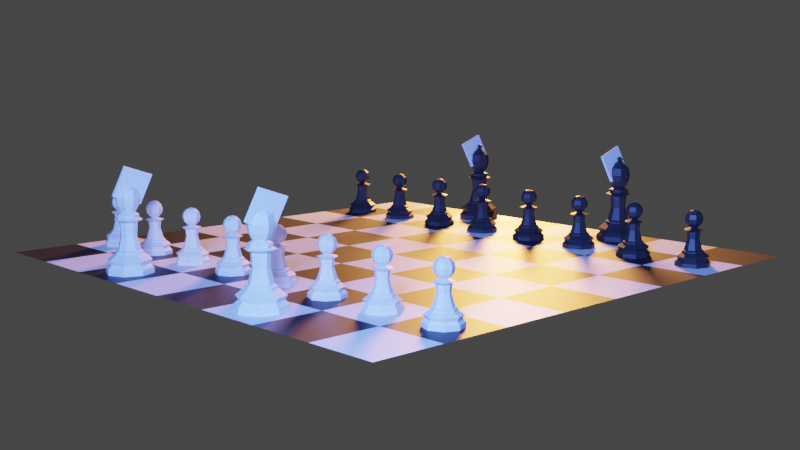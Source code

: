 # Source: Chess_Scene.blend  (saved by Blender 2.80.75; exported with 4.5.12 LTS)
import bpy
from mathutils import Matrix  # noqa: F401  (used for matrix-valued properties, if any)

bpy.ops.wm.read_factory_settings(use_empty=True)
scene = bpy.context.scene
scene.name = 'Scene'

# ---- collections
col_collection = bpy.data.collections.new('Collection'); scene.collection.children.link(col_collection)
col_black_pieces = bpy.data.collections.new('Black Pieces'); scene.collection.children.link(col_black_pieces)
col_white_pieces = bpy.data.collections.new('White Pieces'); scene.collection.children.link(col_white_pieces)

# ---- materials (node trees are filled in below, after node groups)
mat_white_square = bpy.data.materials.new('White Square')
mat_white_square.use_transparent_shadow = False
mat_black_square = bpy.data.materials.new('Black Square')
mat_black_square.use_transparent_shadow = False
mat_black_pieces = bpy.data.materials.new('Black Pieces')
mat_black_pieces.use_transparent_shadow = False
mat_white_pieces = bpy.data.materials.new('White Pieces')
mat_white_pieces.use_transparent_shadow = False

# ---- material node trees
mat_white_square.use_nodes = True; mat_white_square.node_tree.nodes.clear()
_N = mat_white_square.node_tree.nodes; _L = mat_white_square.node_tree.links
n0 = _N.new('ShaderNodeOutputMaterial'); n0.name = 'Material Output'; n0.location = (300, 300)
n1 = _N.new('ShaderNodeBsdfPrincipled'); n1.name = 'Principled BSDF'; n1.location = (10, 300)
n1.distribution = 'GGX'
n1.subsurface_method = 'BURLEY'
n1.inputs[3].default_value = 1.45
n1.inputs[27].default_value = (0.0, 0.0, 0.0, 1.0)
n1.inputs[28].default_value = 1.0
_L.new(n1.outputs[0], n0.inputs[0])
n0.is_active_output = True
mat_black_square.use_nodes = True; mat_black_square.node_tree.nodes.clear()
_N = mat_black_square.node_tree.nodes; _L = mat_black_square.node_tree.links
n0 = _N.new('ShaderNodeOutputMaterial'); n0.name = 'Material Output'; n0.location = (300, 300)
n1 = _N.new('ShaderNodeBsdfPrincipled'); n1.name = 'Principled BSDF'; n1.location = (10, 300)
n1.distribution = 'GGX'
n1.subsurface_method = 'BURLEY'
n1.inputs[0].default_value = (0.008754, 0.008008, 0.00887, 1.0)
n1.inputs[3].default_value = 1.45
n1.inputs[27].default_value = (0.0, 0.0, 0.0, 1.0)
n1.inputs[28].default_value = 1.0
_L.new(n1.outputs[0], n0.inputs[0])
n0.is_active_output = True
mat_black_pieces.use_nodes = True; mat_black_pieces.node_tree.nodes.clear()
_N = mat_black_pieces.node_tree.nodes; _L = mat_black_pieces.node_tree.links
n0 = _N.new('ShaderNodeOutputMaterial'); n0.name = 'Material Output'; n0.location = (300, 300)
n1 = _N.new('ShaderNodeBsdfPrincipled'); n1.name = 'Principled BSDF'; n1.location = (10, 300)
n1.distribution = 'GGX'
n1.subsurface_method = 'BURLEY'
n1.inputs[0].default_value = (0.01817, 0.01817, 0.01817, 1.0)
n1.inputs[3].default_value = 1.45
n1.inputs[27].default_value = (0.0, 0.0, 0.0, 1.0)
n1.inputs[28].default_value = 1.0
_L.new(n1.outputs[0], n0.inputs[0])
n0.is_active_output = True
mat_white_pieces.use_nodes = True; mat_white_pieces.node_tree.nodes.clear()
_N = mat_white_pieces.node_tree.nodes; _L = mat_white_pieces.node_tree.links
n0 = _N.new('ShaderNodeOutputMaterial'); n0.name = 'Material Output'; n0.location = (300, 300)
n1 = _N.new('ShaderNodeBsdfPrincipled'); n1.name = 'Principled BSDF'; n1.location = (10, 300)
n1.distribution = 'GGX'
n1.subsurface_method = 'BURLEY'
n1.inputs[3].default_value = 1.45
n1.inputs[27].default_value = (0.0, 0.0, 0.0, 1.0)
n1.inputs[28].default_value = 1.0
_L.new(n1.outputs[0], n0.inputs[0])
n0.is_active_output = True

# ---- world
world_world = bpy.data.worlds.new('World'); scene.world = world_world
world_world.use_nodes = True; world_world.node_tree.nodes.clear()
_N = world_world.node_tree.nodes; _L = world_world.node_tree.links
n0 = _N.new('ShaderNodeOutputWorld'); n0.name = 'World Output'; n0.location = (300, 300)
n1 = _N.new('ShaderNodeBackground'); n1.name = 'Background'; n1.location = (10, 300)
n1.inputs[0].default_value = (0.05088, 0.05088, 0.05088, 1.0)
_L.new(n1.outputs[0], n0.inputs[0])
n0.is_active_output = True
world_world.color = (0.05088, 0.05088, 0.05088)
world_world.use_sun_shadow = False
world_world.sun_shadow_jitter_overblur = 0.0

# ---- cameras
cam_camera = bpy.data.cameras.new('Camera')
cam_camera.clip_end = 100.0
cam_camera.ortho_scale = 7.314

# ---- lights
light_light = bpy.data.lights.new('Light', 'POINT')
light_light.color = (0.09885, 0.2173, 1.0)
light_light.transmission_factor = 0.0
light_light.energy = 100.0
light_light.shadow_buffer_clip_start = 0.0001
light_light.shadow_soft_size = 0.1
light_light.use_absolute_resolution = True
light_light_001 = bpy.data.lights.new('Light.001', 'POINT')
light_light_001.color = (1.0, 0.3512, 0.07109)
light_light_001.transmission_factor = 0.0
light_light_001.energy = 100.0
light_light_001.shadow_buffer_clip_start = 0.0001
light_light_001.shadow_soft_size = 0.1
light_light_001.use_absolute_resolution = True

# ---- meshes
me_chess_board = bpy.data.meshes.new('Chess Board')
me_chess_board.from_pydata([(-0.24, -0.24, 0.0), (-0.18, -0.24, 0.0), (-0.12, -0.24, 0.0), (-0.24, -0.18, 0.0), (-0.18, -0.18, 0.0), (-0.12, -0.18, 0.0), (-0.24, -0.12, 0.0), (-0.18, -0.12, 0.0), (-0.12, -0.12, 0.0), (-0.12, -0.24, 0.0), (-0.06, -0.24, 0.0), (-1.49e-08, -0.24, 0.0), (-0.12, -0.18, 0.0), (-0.06, -0.18, 0.0), (-1.49e-08, -0.18, 0.0), (-0.12, -0.12, 0.0), (-0.06, -0.12, 0.0), (-1.49e-08, -0.12, 0.0), (-1.49e-08, -0.24, 0.0), (0.06, -0.24, 0.0), (0.12, -0.24, 0.0), (-1.49e-08, -0.18, 0.0), (0.06, -0.18, 0.0), (0.12, -0.18, 0.0), (-1.49e-08, -0.12, 0.0), (0.06, -0.12, 0.0), (0.12, -0.12, 0.0), (0.12, -0.24, 0.0), (0.18, -0.24, 0.0), (0.24, -0.24, 0.0), (0.12, -0.18, 0.0), (0.18, -0.18, 0.0), (0.24, -0.18, 0.0), (0.12, -0.12, 0.0), (0.18, -0.12, 0.0), (0.24, -0.12, 0.0), (-0.24, -0.12, 0.0), (-0.18, -0.12, 0.0), (-0.12, -0.12, 0.0), (-0.24, -0.06, 0.0), (-0.18, -0.06, 0.0), (-0.12, -0.06, 0.0), (-0.24, 0.0, 0.0), (-0.18, 0.0, 0.0), (-0.12, 0.0, 0.0), (-0.12, -0.12, 0.0), (-0.06, -0.12, 0.0), (-1.49e-08, -0.12, 0.0), (-0.12, -0.06, 0.0), (-0.06, -0.06, 0.0), (-1.49e-08, -0.06, 0.0), (-0.12, 0.0, 0.0), (-0.06, 0.0, 0.0), (-1.49e-08, 0.0, 0.0), (-1.49e-08, -0.12, 0.0), (0.06, -0.12, 0.0), (0.12, -0.12, 0.0), (-1.49e-08, -0.06, 0.0), (0.06, -0.06, 0.0), (0.12, -0.06, 0.0), (-1.49e-08, 0.0, 0.0), (0.06, 0.0, 0.0), (0.12, 0.0, 0.0), (0.12, -0.12, 0.0), (0.18, -0.12, 0.0), (0.24, -0.12, 0.0), (0.12, -0.06, 0.0), (0.18, -0.06, 0.0), (0.24, -0.06, 0.0), (0.12, 0.0, 0.0), (0.18, 0.0, 0.0), (0.24, 0.0, 0.0), (-0.24, 0.0, 0.0), (-0.18, 0.0, 0.0), (-0.12, 0.0, 0.0), (-0.24, 0.06, 0.0), (-0.18, 0.06, 0.0), (-0.12, 0.06, 0.0), (-0.24, 0.12, 0.0), (-0.18, 0.12, 0.0), (-0.12, 0.12, 0.0), (-0.12, 0.0, 0.0), (-0.06, 0.0, 0.0), (-1.49e-08, 0.0, 0.0), (-0.12, 0.06, 0.0), (-0.06, 0.06, 0.0), (-1.49e-08, 0.06, 0.0), (-0.12, 0.12, 0.0), (-0.06, 0.12, 0.0), (-1.49e-08, 0.12, 0.0), (-1.49e-08, 0.0, 0.0), (0.06, 0.0, 0.0), (0.12, 0.0, 0.0), (-1.49e-08, 0.06, 0.0), (0.06, 0.06, 0.0), (0.12, 0.06, 0.0), (-1.49e-08, 0.12, 0.0), (0.06, 0.12, 0.0), (0.12, 0.12, 0.0), (0.12, 0.0, 0.0), (0.18, 0.0, 0.0), (0.24, 0.0, 0.0), (0.12, 0.06, 0.0), (0.18, 0.06, 0.0), (0.24, 0.06, 0.0), (0.12, 0.12, 0.0), (0.18, 0.12, 0.0), (0.24, 0.12, 0.0), (-0.24, 0.12, 0.0), (-0.18, 0.12, 0.0), (-0.12, 0.12, 0.0), (-0.24, 0.18, 0.0), (-0.18, 0.18, 0.0), (-0.12, 0.18, 0.0), (-0.24, 0.24, 0.0), (-0.18, 0.24, 0.0), (-0.12, 0.24, 0.0), (-0.12, 0.12, 0.0), (-0.06, 0.12, 0.0), (-1.49e-08, 0.12, 0.0), (-0.12, 0.18, 0.0), (-0.06, 0.18, 0.0), (-1.49e-08, 0.18, 0.0), (-0.12, 0.24, 0.0), (-0.06, 0.24, 0.0), (-1.49e-08, 0.24, 0.0), (-1.49e-08, 0.12, 0.0), (0.06, 0.12, 0.0), (0.12, 0.12, 0.0), (-1.49e-08, 0.18, 0.0), (0.06, 0.18, 0.0), (0.12, 0.18, 0.0), (-1.49e-08, 0.24, 0.0), (0.06, 0.24, 0.0), (0.12, 0.24, 0.0), (0.12, 0.12, 0.0), (0.18, 0.12, 0.0), (0.24, 0.12, 0.0), (0.12, 0.18, 0.0), (0.18, 0.18, 0.0), (0.24, 0.18, 0.0), (0.12, 0.24, 0.0), (0.18, 0.24, 0.0), (0.24, 0.24, 0.0)], [], [(0, 1, 4, 3), (1, 2, 5, 4), (3, 4, 7, 6), (4, 5, 8, 7), (9, 10, 13, 12), (10, 11, 14, 13), (12, 13, 16, 15), (13, 14, 17, 16), (18, 19, 22, 21), (19, 20, 23, 22), (21, 22, 25, 24), (22, 23, 26, 25), (27, 28, 31, 30), (28, 29, 32, 31), (30, 31, 34, 33), (31, 32, 35, 34), (36, 37, 40, 39), (37, 38, 41, 40), (39, 40, 43, 42), (40, 41, 44, 43), (45, 46, 49, 48), (46, 47, 50, 49), (48, 49, 52, 51), (49, 50, 53, 52), (54, 55, 58, 57), (55, 56, 59, 58), (57, 58, 61, 60), (58, 59, 62, 61), (63, 64, 67, 66), (64, 65, 68, 67), (66, 67, 70, 69), (67, 68, 71, 70), (72, 73, 76, 75), (73, 74, 77, 76), (75, 76, 79, 78), (76, 77, 80, 79), (81, 82, 85, 84), (82, 83, 86, 85), (84, 85, 88, 87), (85, 86, 89, 88), (90, 91, 94, 93), (91, 92, 95, 94), (93, 94, 97, 96), (94, 95, 98, 97), (99, 100, 103, 102), (100, 101, 104, 103), (102, 103, 106, 105), (103, 104, 107, 106), (108, 109, 112, 111), (109, 110, 113, 112), (111, 112, 115, 114), (112, 113, 116, 115), (117, 118, 121, 120), (118, 119, 122, 121), (120, 121, 124, 123), (121, 122, 125, 124), (126, 127, 130, 129), (127, 128, 131, 130), (129, 130, 133, 132), (130, 131, 134, 133), (135, 136, 139, 138), (136, 137, 140, 139), (138, 139, 142, 141), (139, 140, 143, 142)])
me_chess_board.polygons.foreach_set('material_index', [1, 0, 0, 1, 1, 0, 0, 1, 1, 0, 0, 1, 1, 0, 0, 1, 1, 0, 0, 1, 1, 0, 0, 1, 1, 0, 0, 1, 1, 0, 0, 1, 1, 0, 0, 1, 1, 0, 0, 1, 1, 0, 0, 1, 1, 0, 0, 1, 1, 0, 0, 1, 1, 0, 0, 1, 1, 0, 0, 1, 1, 0, 0, 1])
_uv = me_chess_board.uv_layers.new(name='UVMap')
_uv.uv.foreach_set('vector', [0.0, 0.0, 0.5, 0.0, 0.5, 0.5, 0.0, 0.5, 0.5, 0.0, 1.0, 0.0, 1.0, 0.5, 0.5, 0.5, 0.0, 0.5, 0.5, 0.5, 0.5, 1.0, 0.0, 1.0, 0.5, 0.5, 1.0, 0.5, 1.0, 1.0, 0.5, 1.0, 0.0, 0.0, 0.5, 0.0, 0.5, 0.5, 0.0, 0.5, 0.5, 0.0, 1.0, 0.0, 1.0, 0.5, 0.5, 0.5, 0.0, 0.5, 0.5, 0.5, 0.5, 1.0, 0.0, 1.0, 0.5, 0.5, 1.0, 0.5, 1.0, 1.0, 0.5, 1.0, 0.0, 0.0, 0.5, 0.0, 0.5, 0.5, 0.0, 0.5, 0.5, 0.0, 1.0, 0.0, 1.0, 0.5, 0.5, 0.5, 0.0, 0.5, 0.5, 0.5, 0.5, 1.0, 0.0, 1.0, 0.5, 0.5, 1.0, 0.5, 1.0, 1.0, 0.5, 1.0, 0.0, 0.0, 0.5, 0.0, 0.5, 0.5, 0.0, 0.5, 0.5, 0.0, 1.0, 0.0, 1.0, 0.5, 0.5, 0.5, 0.0, 0.5, 0.5, 0.5, 0.5, 1.0, 0.0, 1.0, 0.5, 0.5, 1.0, 0.5, 1.0, 1.0, 0.5, 1.0, 0.0, 0.0, 0.5, 0.0, 0.5, 0.5, 0.0, 0.5, 0.5, 0.0, 1.0, 0.0, 1.0, 0.5, 0.5, 0.5, 0.0, 0.5, 0.5, 0.5, 0.5, 1.0, 0.0, 1.0, 0.5, 0.5, 1.0, 0.5, 1.0, 1.0, 0.5, 1.0, 0.0, 0.0, 0.5, 0.0, 0.5, 0.5, 0.0, 0.5, 0.5, 0.0, 1.0, 0.0, 1.0, 0.5, 0.5, 0.5, 0.0, 0.5, 0.5, 0.5, 0.5, 1.0, 0.0, 1.0, 0.5, 0.5, 1.0, 0.5, 1.0, 1.0, 0.5, 1.0, 0.0, 0.0, 0.5, 0.0, 0.5, 0.5, 0.0, 0.5, 0.5, 0.0, 1.0, 0.0, 1.0, 0.5, 0.5, 0.5, 0.0, 0.5, 0.5, 0.5, 0.5, 1.0, 0.0, 1.0, 0.5, 0.5, 1.0, 0.5, 1.0, 1.0, 0.5, 1.0, 0.0, 0.0, 0.5, 0.0, 0.5, 0.5, 0.0, 0.5, 0.5, 0.0, 1.0, 0.0, 1.0, 0.5, 0.5, 0.5, 0.0, 0.5, 0.5, 0.5, 0.5, 1.0, 0.0, 1.0, 0.5, 0.5, 1.0, 0.5, 1.0, 1.0, 0.5, 1.0, 0.0, 0.0, 0.5, 0.0, 0.5, 0.5, 0.0, 0.5, 0.5, 0.0, 1.0, 0.0, 1.0, 0.5, 0.5, 0.5, 0.0, 0.5, 0.5, 0.5, 0.5, 1.0, 0.0, 1.0, 0.5, 0.5, 1.0, 0.5, 1.0, 1.0, 0.5, 1.0, 0.0, 0.0, 0.5, 0.0, 0.5, 0.5, 0.0, 0.5, 0.5, 0.0, 1.0, 0.0, 1.0, 0.5, 0.5, 0.5, 0.0, 0.5, 0.5, 0.5, 0.5, 1.0, 0.0, 1.0, 0.5, 0.5, 1.0, 0.5, 1.0, 1.0, 0.5, 1.0, 0.0, 0.0, 0.5, 0.0, 0.5, 0.5, 0.0, 0.5, 0.5, 0.0, 1.0, 0.0, 1.0, 0.5, 0.5, 0.5, 0.0, 0.5, 0.5, 0.5, 0.5, 1.0, 0.0, 1.0, 0.5, 0.5, 1.0, 0.5, 1.0, 1.0, 0.5, 1.0, 0.0, 0.0, 0.5, 0.0, 0.5, 0.5, 0.0, 0.5, 0.5, 0.0, 1.0, 0.0, 1.0, 0.5, 0.5, 0.5, 0.0, 0.5, 0.5, 0.5, 0.5, 1.0, 0.0, 1.0, 0.5, 0.5, 1.0, 0.5, 1.0, 1.0, 0.5, 1.0, 0.0, 0.0, 0.5, 0.0, 0.5, 0.5, 0.0, 0.5, 0.5, 0.0, 1.0, 0.0, 1.0, 0.5, 0.5, 0.5, 0.0, 0.5, 0.5, 0.5, 0.5, 1.0, 0.0, 1.0, 0.5, 0.5, 1.0, 0.5, 1.0, 1.0, 0.5, 1.0, 0.0, 0.0, 0.5, 0.0, 0.5, 0.5, 0.0, 0.5, 0.5, 0.0, 1.0, 0.0, 1.0, 0.5, 0.5, 0.5, 0.0, 0.5, 0.5, 0.5, 0.5, 1.0, 0.0, 1.0, 0.5, 0.5, 1.0, 0.5, 1.0, 1.0, 0.5, 1.0, 0.0, 0.0, 0.5, 0.0, 0.5, 0.5, 0.0, 0.5, 0.5, 0.0, 1.0, 0.0, 1.0, 0.5, 0.5, 0.5, 0.0, 0.5, 0.5, 0.5, 0.5, 1.0, 0.0, 1.0, 0.5, 0.5, 1.0, 0.5, 1.0, 1.0, 0.5, 1.0, 0.0, 0.0, 0.5, 0.0, 0.5, 0.5, 0.0, 0.5, 0.5, 0.0, 1.0, 0.0, 1.0, 0.5, 0.5, 0.5, 0.0, 0.5, 0.5, 0.5, 0.5, 1.0, 0.0, 1.0, 0.5, 0.5, 1.0, 0.5, 1.0, 1.0, 0.5, 1.0])
me_chess_board.materials.append(mat_white_square)
me_chess_board.materials.append(mat_black_square)
me_chess_board.use_remesh_preserve_volume = False
me_chess_board.use_remesh_preserve_attributes = False
me_chess_board.use_mirror_vertex_groups = False
me_chess_board.update()
me_cube_001 = bpy.data.meshes.new('Cube.001')
me_cube_001.from_pydata([(-0.001142, -0.01, -0.01), (-0.001142, -0.01, 0.01), (-0.001142, 0.01, -0.01), (-0.001142, 0.01, 0.01), (0.001142, -0.01, -0.01), (0.001142, -0.01, 0.01), (0.001142, 0.01, -0.01), (0.001142, 0.01, 0.01)], [], [(0, 1, 3, 2), (2, 3, 7, 6), (6, 7, 5, 4), (4, 5, 1, 0), (2, 6, 4, 0), (7, 3, 1, 5)])
_uv = me_cube_001.uv_layers.new(name='UVMap')
_uv.uv.foreach_set('vector', [0.375, 0.0, 0.625, 0.0, 0.625, 0.25, 0.375, 0.25, 0.375, 0.25, 0.625, 0.25, 0.625, 0.5, 0.375, 0.5, 0.375, 0.5, 0.625, 0.5, 0.625, 0.75, 0.375, 0.75, 0.375, 0.75, 0.625, 0.75, 0.625, 1.0, 0.375, 1.0, 0.125, 0.5, 0.375, 0.5, 0.375, 0.75, 0.125, 0.75, 0.625, 0.5, 0.875, 0.5, 0.875, 0.75, 0.625, 0.75])
me_cube_001.use_remesh_preserve_volume = False
me_cube_001.use_remesh_preserve_attributes = False
me_cube_001.use_mirror_vertex_groups = False
me_cube_001.update()
me_cylinder = bpy.data.meshes.new('Cylinder')
me_cylinder.from_pydata([(7.909e-10, 0.007294, 0.01445), (0.005158, 0.005158, 0.01445), (0.007294, 3.101e-09, 0.01445), (0.005158, -0.005158, 0.01445), (-1.586e-09, -0.007294, 0.01445), (-0.005158, -0.005158, 0.01445), (-0.007294, 9.594e-09, 0.01445), (-0.005158, 0.005158, 0.01445), (6.04e-10, 0.008849, 0.01242), (0.006257, 0.006257, 0.01242), (0.008849, 2.702e-09, 0.01242), (0.006257, -0.006257, 0.01242), (-2.279e-09, -0.008849, 0.01242), (-0.006257, -0.006257, 0.01242), (-0.008849, 1.058e-08, 0.01242), (-0.006257, 0.006257, 0.01242), (5.639e-11, 0.01415, 0.008413), (0.01001, 0.01001, 0.008413), (0.01415, 1.355e-09, 0.008413), (0.01001, -0.01001, 0.008413), (-4.557e-09, -0.01415, 0.008413), (-0.01001, -0.01001, 0.008413), (-0.01415, 1.395e-08, 0.008413), (-0.01001, 0.01001, 0.008413), (0.008888, 0.008888, 0.005816), (0.01257, 1.76e-09, 0.005816), (0.008888, -0.008888, 0.005816), (-3.81e-09, -0.01257, 0.005816), (-0.008888, -0.008888, 0.005816), (-0.01257, 1.295e-08, 0.005816), (-0.008888, 0.008888, 0.005816), (2.862e-10, 0.01257, 0.005816), (-1.277e-09, 0.01508, 0.0), (0.01066, 0.01066, 0.0), (0.01508, 3.601e-10, 0.0), (0.01066, -0.01066, 0.0), (-9.817e-09, -0.01508, 0.0), (-0.01066, -0.01066, 0.0), (-0.01508, 1.8e-08, 0.0), (-0.01066, 0.01066, 0.0), (0.01062, 0.01062, 0.003412), (0.01502, 1.127e-09, 0.003412), (0.01062, -0.01062, 0.003412), (-4.897e-09, -0.01502, 0.003412), (-0.01062, -0.01062, 0.003412), (-0.01502, 1.45e-08, 0.003412), (-0.01062, 0.01062, 0.003412), (-2.987e-12, 0.01502, 0.003412), (7.023e-10, 0.008862, 0.01338), (0.006266, 0.006266, 0.01338), (0.008862, 2.711e-09, 0.01338), (0.006266, -0.006266, 0.01338), (-2.185e-09, -0.008862, 0.01338), (-0.006266, -0.006266, 0.01338), (-0.008862, 1.06e-08, 0.01338), (-0.006266, 0.006266, 0.01338), (0.003594, 0.003594, 0.02302), (7.627e-10, 0.005082, 0.02302), (0.005082, 3.703e-09, 0.02302), (0.003594, -0.003594, 0.02302), (-8.934e-10, -0.005082, 0.02302), (-0.003594, -0.003594, 0.02302), (-0.005082, 8.227e-09, 0.02302), (-0.003594, 0.003594, 0.02302), (0.004002, 0.004002, 0.0314), (7.7e-10, 0.005659, 0.0314), (0.005659, 3.532e-09, 0.0314), (0.004002, -0.004002, 0.0314), (-1.074e-09, -0.005659, 0.0314), (-0.004002, -0.004002, 0.0314), (-0.005659, 8.57e-09, 0.0314), (-0.004002, 0.004002, 0.0314), (0.004656, 0.004656, 0.03428), (8.319e-10, 0.006585, 0.03428), (0.006585, 3.059e-09, 0.03428), (0.004656, -0.004656, 0.03428), (-1.314e-09, -0.006585, 0.03428), (-0.004656, -0.004656, 0.03428), (-0.006585, 8.921e-09, 0.03428), (-0.004656, 0.004656, 0.03428), (0.008995, 2.514e-09, 0.03312), (0.00636, -0.00636, 0.03312), (7.848e-10, 0.008995, 0.03312), (0.00636, 0.00636, 0.03312), (-0.00636, 0.00636, 0.03312), (-0.00636, -0.00636, 0.03312), (-0.008995, 1.052e-08, 0.03312), (-2.146e-09, -0.008995, 0.03312), (8.633e-11, 0.001216, 0.05656), (4.353e-11, 0.005149, 0.03888), (0.0008601, 0.0008601, 0.05656), (0.004734, 0.004734, 0.05148), (0.005466, 0.005466, 0.04658), (0.004734, 0.004734, 0.04168), (0.003641, 0.003641, 0.03888), (0.001216, 1.352e-09, 0.05656), (0.006694, 1.303e-09, 0.05148), (0.00773, 1.303e-09, 0.04658), (0.006694, 1.303e-09, 0.04168), (0.005149, 1.397e-09, 0.03888), (0.0008601, -0.0008601, 0.05656), (0.004734, -0.004734, 0.05148), (0.005466, -0.005466, 0.04658), (0.004734, -0.004734, 0.04168), (0.003641, -0.003641, 0.03888), (1.098e-10, -0.001216, 0.05656), (3.054e-10, -0.006694, 0.05148), (5.304e-10, -0.00773, 0.04658), (8.041e-11, -0.006694, 0.04168), (4.425e-10, -0.005149, 0.03888), (-0.0008601, -0.0008601, 0.05656), (-0.004734, -0.004734, 0.05148), (-0.005466, -0.005466, 0.04658), (-0.004734, -0.004734, 0.04168), (-0.003641, -0.003641, 0.03888), (0.002963, 0.002963, 0.03758), (-0.004191, 3.569e-09, 0.03758), (-0.001216, 1.352e-09, 0.05656), (-0.006694, 1.528e-09, 0.05148), (-0.00773, 8.534e-10, 0.04658), (-0.006694, 1.303e-09, 0.04168), (-0.005149, 1.097e-09, 0.03888), (0.002963, -0.002963, 0.03758), (-9.002e-11, -0.004191, 0.03758), (-0.0008601, 0.0008601, 0.05656), (-0.004734, 0.004734, 0.05148), (-0.005466, 0.005466, 0.04658), (-0.004734, 0.004734, 0.04168), (-0.003641, 0.003641, 0.03888), (-0.002963, 0.002963, 0.03758), (2.897e-10, 0.004191, 0.03758), (8.041e-11, 0.006694, 0.05148), (-8.195e-10, 0.00773, 0.04658), (8.041e-11, 0.006694, 0.04168), (-0.002963, -0.002963, 0.03758), (0.004191, 2.156e-09, 0.03758), (1.257e-10, 0.001752, 0.05788), (0.0008762, 0.0008762, 0.05911), (0.001239, 0.001239, 0.05788), (0.0008762, 0.0008762, 0.05664), (0.001239, -8.142e-10, 0.05911), (0.001752, -7.734e-10, 0.05788), (0.001239, -8.142e-10, 0.05664), (0.0008762, -0.0008762, 0.05911), (0.001239, -0.001239, 0.05788), (0.0008762, -0.0008762, 0.05664), (1.116e-10, -0.001239, 0.05911), (7.079e-11, -0.001752, 0.05788), (1.116e-10, -0.001239, 0.05664), (1.735e-11, -9.085e-10, 0.05963), (-0.0008762, -0.0008762, 0.05911), (-0.001239, -0.001239, 0.05788), (-0.0008762, -0.0008762, 0.05664), (-0.001239, -8.142e-10, 0.05911), (-0.001752, -7.734e-10, 0.05788), (-0.001239, -8.142e-10, 0.05664), (-0.0008762, 0.0008762, 0.05911), (-0.001239, 0.001239, 0.05788), (-0.0008762, 0.0008762, 0.05664), (1.116e-10, 0.001239, 0.05911), (1.116e-10, 0.001239, 0.05664), (0.006841, 2.203e-09, 0.03632), (-0.004837, -0.004837, 0.03632), (5.543e-10, 0.006841, 0.03632), (0.004837, 0.004837, 0.03632), (-0.004837, 0.004837, 0.03632), (-7.802e-10, -0.006841, 0.03632), (0.004837, -0.004837, 0.03632), (-0.006841, 6.189e-09, 0.03632)], [], [(2, 1, 56, 58), (16, 23, 15, 8), (23, 22, 14, 15), (22, 21, 13, 14), (21, 20, 12, 13), (20, 19, 11, 12), (19, 18, 10, 11), (18, 17, 9, 10), (17, 16, 8, 9), (39, 46, 47, 32), (38, 45, 46, 39), (37, 44, 45, 38), (36, 43, 44, 37), (35, 42, 43, 36), (34, 41, 42, 35), (33, 40, 41, 34), (32, 47, 40, 33), (32, 33, 34, 35, 36, 37, 38, 39), (48, 55, 7, 0), (55, 54, 6, 7), (54, 53, 5, 6), (53, 52, 4, 5), (52, 51, 3, 4), (51, 50, 2, 3), (50, 49, 1, 2), (49, 48, 0, 1), (31, 16, 17, 24), (24, 17, 18, 25), (25, 18, 19, 26), (26, 19, 20, 27), (27, 20, 21, 28), (28, 21, 22, 29), (29, 22, 23, 30), (30, 23, 16, 31), (30, 31, 47, 46), (29, 30, 46, 45), (28, 29, 45, 44), (27, 28, 44, 43), (26, 27, 43, 42), (25, 26, 42, 41), (24, 25, 41, 40), (31, 24, 40, 47), (9, 8, 48, 49), (10, 9, 49, 50), (11, 10, 50, 51), (12, 11, 51, 52), (13, 12, 52, 53), (14, 13, 53, 54), (15, 14, 54, 55), (8, 15, 55, 48), (57, 63, 71, 65), (7, 6, 62, 63), (5, 4, 60, 61), (3, 2, 58, 59), (1, 0, 57, 56), (0, 7, 63, 57), (6, 5, 61, 62), (4, 3, 59, 60), (81, 80, 74, 75), (62, 61, 69, 70), (60, 59, 67, 68), (58, 56, 64, 66), (63, 62, 70, 71), (61, 60, 68, 69), (59, 58, 66, 67), (56, 57, 65, 64), (161, 135, 122, 167), (83, 82, 73, 72), (82, 84, 79, 73), (86, 85, 77, 78), (87, 81, 75, 76), (80, 83, 72, 74), (84, 86, 78, 79), (85, 87, 76, 77), (69, 68, 87, 85), (71, 70, 86, 84), (66, 64, 83, 80), (68, 67, 81, 87), (70, 69, 85, 86), (65, 71, 84, 82), (64, 65, 82, 83), (67, 66, 80, 81), (133, 132, 92, 93), (131, 88, 90, 91), (89, 133, 93, 94), (132, 131, 91, 92), (93, 92, 97, 98), (91, 90, 95, 96), (94, 93, 98, 99), (92, 91, 96, 97), (96, 95, 100, 101), (99, 98, 103, 104), (97, 96, 101, 102), (98, 97, 102, 103), (104, 103, 108, 109), (102, 101, 106, 107), (103, 102, 107, 108), (101, 100, 105, 106), (109, 108, 113, 114), (107, 106, 111, 112), (108, 107, 112, 113), (106, 105, 110, 111), (114, 113, 120, 121), (112, 111, 118, 119), (113, 112, 119, 120), (111, 110, 117, 118), (121, 120, 127, 128), (119, 118, 125, 126), (120, 119, 126, 127), (118, 117, 124, 125), (126, 125, 131, 132), (127, 126, 132, 133), (125, 124, 88, 131), (128, 127, 133, 89), (163, 130, 115, 164), (167, 122, 123, 166), (116, 121, 128, 129), (135, 99, 104, 122), (168, 116, 129, 165), (165, 129, 130, 163), (130, 89, 94, 115), (123, 109, 114, 134), (166, 123, 134, 162), (162, 134, 116, 168), (164, 115, 135, 161), (129, 128, 89, 130), (134, 114, 121, 116), (122, 104, 109, 123), (115, 94, 99, 135), (136, 159, 137, 138), (160, 136, 138, 139), (159, 149, 137), (138, 137, 140, 141), (139, 138, 141, 142), (137, 149, 140), (141, 140, 143, 144), (142, 141, 144, 145), (140, 149, 143), (144, 143, 146, 147), (145, 144, 147, 148), (143, 149, 146), (147, 146, 150, 151), (148, 147, 151, 152), (146, 149, 150), (150, 149, 153), (151, 150, 153, 154), (152, 151, 154, 155), (155, 154, 157, 158), (153, 149, 156), (154, 153, 156, 157), (158, 157, 136, 160), (156, 149, 159), (157, 156, 159, 136), (90, 139, 142, 95), (95, 142, 145, 100), (100, 145, 148, 105), (105, 148, 152, 110), (110, 152, 155, 117), (117, 155, 158, 124), (124, 158, 160, 88), (88, 160, 139, 90), (72, 164, 161, 74), (77, 162, 168, 78), (76, 166, 162, 77), (79, 165, 163, 73), (78, 168, 165, 79), (75, 167, 166, 76), (73, 163, 164, 72), (74, 161, 167, 75)])
_uv = me_cylinder.uv_layers.new(name='UVMap')
_uv.uv.foreach_set('vector', [0.75, 1.0, 0.875, 1.0, 0.875, 1.0, 0.75, 1.0, 0.001176, 0.75, 0.125, 0.75, 0.125, 0.9365, 0.001139, 0.9365, 0.125, 0.75, 0.25, 0.75, 0.25, 0.9365, 0.125, 0.9365, 0.25, 0.75, 0.375, 0.75, 0.375, 0.9365, 0.25, 0.9365, 0.375, 0.75, 0.5, 0.75, 0.5, 0.9365, 0.375, 0.9365, 0.5, 0.75, 0.625, 0.75, 0.625, 0.9365, 0.5, 0.9365, 0.625, 0.75, 0.75, 0.75, 0.75, 0.9365, 0.625, 0.9365, 0.75, 0.75, 0.875, 0.75, 0.875, 0.9365, 0.75, 0.9365, 0.875, 0.75, 0.9988, 0.75, 0.9989, 0.9365, 0.875, 0.9365, 0.595, 0.405, 0.1143, 0.5459, -0.01602, 0.5444, 0.75, 0.4692, 0.5308, 0.25, 0.2436, 0.5494, 0.1143, 0.5459, 0.595, 0.405, 0.595, 0.09502, 0.37, 0.5528, 0.2436, 0.5494, 0.5308, 0.25, 0.75, 0.03083, 0.4943, 0.5543, 0.37, 0.5528, 0.595, 0.09502, 0.905, 0.09502, 0.6187, 0.5528, 0.4943, 0.5543, 0.75, 0.03083, 0.9692, 0.25, 0.7451, 0.5494, 0.6187, 0.5528, 0.905, 0.09502, 0.905, 0.405, 0.8744, 0.5459, 0.7451, 0.5494, 0.9692, 0.25, 0.75, 0.4692, 1.005, 0.5444, 0.8744, 0.5459, 0.905, 0.405, 0.75, 0.4692, 0.905, 0.405, 0.9692, 0.25, 0.905, 0.09502, 0.75, 0.03083, 0.595, 0.09502, 0.5308, 0.25, 0.595, 0.405, 0.0005431, 0.9667, 0.125, 0.9667, 0.125, 1.0, 0.0, 1.0, 0.125, 0.9667, 0.25, 0.9667, 0.25, 1.0, 0.125, 1.0, 0.25, 0.9667, 0.375, 0.9667, 0.375, 1.0, 0.25, 1.0, 0.375, 0.9667, 0.5, 0.9667, 0.5, 1.0, 0.375, 1.0, 0.5, 0.9667, 0.625, 0.9667, 0.625, 1.0, 0.5, 1.0, 0.625, 0.9667, 0.75, 0.9667, 0.75, 1.0, 0.625, 1.0, 0.75, 0.9667, 0.875, 0.9667, 0.875, 1.0, 0.75, 1.0, 0.875, 0.9667, 0.9995, 0.9667, 1.0, 1.0, 0.875, 1.0, 1.0, 0.6223, 0.9988, 0.75, 0.875, 0.75, 0.875, 0.6224, 0.875, 0.6224, 0.875, 0.75, 0.75, 0.75, 0.7498, 0.6225, 0.7498, 0.6225, 0.75, 0.75, 0.625, 0.75, 0.6248, 0.6226, 0.6248, 0.6226, 0.625, 0.75, 0.5, 0.75, 0.4998, 0.6227, 0.4998, 0.6227, 0.5, 0.75, 0.375, 0.75, 0.3748, 0.6226, 0.3748, 0.6226, 0.375, 0.75, 0.25, 0.75, 0.2497, 0.6225, 0.2497, 0.6225, 0.25, 0.75, 0.125, 0.75, 0.1246, 0.6224, 0.1246, 0.6224, 0.125, 0.75, 0.001176, 0.75, -0.0007672, 0.6223, 0.1246, 0.6224, -0.0007672, 0.6223, -0.01602, 0.5444, 0.1143, 0.5459, 0.2497, 0.6225, 0.1246, 0.6224, 0.1143, 0.5459, 0.2436, 0.5494, 0.3748, 0.6226, 0.2497, 0.6225, 0.2436, 0.5494, 0.37, 0.5528, 0.4998, 0.6227, 0.3748, 0.6226, 0.37, 0.5528, 0.4943, 0.5543, 0.6248, 0.6226, 0.4998, 0.6227, 0.4943, 0.5543, 0.6187, 0.5528, 0.7498, 0.6225, 0.6248, 0.6226, 0.6187, 0.5528, 0.7451, 0.5494, 0.875, 0.6224, 0.7498, 0.6225, 0.7451, 0.5494, 0.8744, 0.5459, 1.0, 0.6223, 0.875, 0.6224, 0.8744, 0.5459, 1.005, 0.5444, 0.875, 0.9365, 0.9989, 0.9365, 0.9995, 0.9667, 0.875, 0.9667, 0.75, 0.9365, 0.875, 0.9365, 0.875, 0.9667, 0.75, 0.9667, 0.625, 0.9365, 0.75, 0.9365, 0.75, 0.9667, 0.625, 0.9667, 0.5, 0.9365, 0.625, 0.9365, 0.625, 0.9667, 0.5, 0.9667, 0.375, 0.9365, 0.5, 0.9365, 0.5, 0.9667, 0.375, 0.9667, 0.25, 0.9365, 0.375, 0.9365, 0.375, 0.9667, 0.25, 0.9667, 0.125, 0.9365, 0.25, 0.9365, 0.25, 0.9667, 0.125, 0.9667, 0.001139, 0.9365, 0.125, 0.9365, 0.125, 0.9667, 0.0005431, 0.9667, 0.0, 1.0, 0.125, 1.0, 0.125, 1.0, 0.0, 1.0, 0.125, 1.0, 0.25, 1.0, 0.25, 1.0, 0.125, 1.0, 0.375, 1.0, 0.5, 1.0, 0.5, 1.0, 0.375, 1.0, 0.625, 1.0, 0.75, 1.0, 0.75, 1.0, 0.625, 1.0, 0.875, 1.0, 1.0, 1.0, 1.0, 1.0, 0.875, 1.0, 0.0, 1.0, 0.125, 1.0, 0.125, 1.0, 0.0, 1.0, 0.25, 1.0, 0.375, 1.0, 0.375, 1.0, 0.25, 1.0, 0.5, 1.0, 0.625, 1.0, 0.625, 1.0, 0.5, 1.0, 0.625, 1.0, 0.75, 1.0, 0.75, 1.0, 0.625, 1.0, 0.25, 1.0, 0.375, 1.0, 0.375, 1.0, 0.25, 1.0, 0.5, 1.0, 0.625, 1.0, 0.625, 1.0, 0.5, 1.0, 0.75, 1.0, 0.875, 1.0, 0.875, 1.0, 0.75, 1.0, 0.125, 1.0, 0.25, 1.0, 0.25, 1.0, 0.125, 1.0, 0.375, 1.0, 0.5, 1.0, 0.5, 1.0, 0.375, 1.0, 0.625, 1.0, 0.75, 1.0, 0.75, 1.0, 0.625, 1.0, 0.875, 1.0, 1.0, 1.0, 1.0, 1.0, 0.875, 1.0, 0.4541, 0.1754, 0.4242, 0.1691, 0.6728, 0.9976, 0.6988, 0.9913, 0.875, 1.0, 0.9995, 1.0, 0.9924, 1.0, 0.875, 1.0, 0.0005117, 1.0, 0.125, 1.0, 0.125, 1.0, 0.007591, 1.0, 0.25, 1.0, 0.375, 1.0, 0.375, 1.0, 0.25, 1.0, 0.5, 1.0, 0.625, 1.0, 0.625, 1.0, 0.5, 1.0, 0.75, 1.0, 0.875, 1.0, 0.875, 1.0, 0.75, 1.0, 0.125, 1.0, 0.25, 1.0, 0.25, 1.0, 0.125, 1.0, 0.375, 1.0, 0.5, 1.0, 0.5, 1.0, 0.375, 1.0, 0.375, 1.0, 0.5, 1.0, 0.5, 1.0, 0.375, 1.0, 0.125, 1.0, 0.25, 1.0, 0.25, 1.0, 0.125, 1.0, 0.75, 1.0, 0.875, 1.0, 0.875, 1.0, 0.75, 1.0, 0.5, 1.0, 0.625, 1.0, 0.625, 1.0, 0.5, 1.0, 0.25, 1.0, 0.375, 1.0, 0.375, 1.0, 0.25, 1.0, 0.0, 1.0, 0.125, 1.0, 0.125, 1.0, 0.0005117, 1.0, 0.875, 1.0, 1.0, 1.0, 0.9995, 1.0, 0.875, 1.0, 0.625, 1.0, 0.75, 1.0, 0.75, 1.0, 0.625, 1.0, 0.75, 0.3333, 0.75, 0.5, 0.625, 0.5, 0.625, 0.3333, 0.75, 0.6667, 0.75, 0.8333, 0.625, 0.8333, 0.625, 0.6667, 0.75, 0.1667, 0.75, 0.3333, 0.625, 0.3333, 0.625, 0.1667, 0.75, 0.5, 0.75, 0.6667, 0.625, 0.6667, 0.625, 0.5, 0.625, 0.3333, 0.625, 0.5, 0.5, 0.5, 0.5, 0.3333, 0.625, 0.6667, 0.625, 0.8333, 0.5, 0.8333, 0.5, 0.6667, 0.625, 0.1667, 0.625, 0.3333, 0.5, 0.3333, 0.5, 0.1667, 0.625, 0.5, 0.625, 0.6667, 0.5, 0.6667, 0.5, 0.5, 0.5, 0.6667, 0.5, 0.8333, 0.375, 0.8333, 0.375, 0.6667, 0.5, 0.1667, 0.5, 0.3333, 0.375, 0.3333, 0.375, 0.1667, 0.5, 0.5, 0.5, 0.6667, 0.375, 0.6667, 0.375, 0.5, 0.5, 0.3333, 0.5, 0.5, 0.375, 0.5, 0.375, 0.3333, 0.375, 0.1667, 0.375, 0.3333, 0.25, 0.3333, 0.25, 0.1667, 0.375, 0.5, 0.375, 0.6667, 0.25, 0.6667, 0.25, 0.5, 0.375, 0.3333, 0.375, 0.5, 0.25, 0.5, 0.25, 0.3333, 0.375, 0.6667, 0.375, 0.8333, 0.25, 0.8333, 0.25, 0.6667, 0.25, 0.1667, 0.25, 0.3333, 0.125, 0.3333, 0.125, 0.1667, 0.25, 0.5, 0.25, 0.6667, 0.125, 0.6667, 0.125, 0.5, 0.25, 0.3333, 0.25, 0.5, 0.125, 0.5, 0.125, 0.3333, 0.25, 0.6667, 0.25, 0.8333, 0.125, 0.8333, 0.125, 0.6667, 0.125, 0.1667, 0.125, 0.3333, 0.0, 0.3333, 0.0, 0.1667, 0.125, 0.5, 0.125, 0.6667, 0.0, 0.6667, 0.0, 0.5, 0.125, 0.3333, 0.125, 0.5, 0.0, 0.5, 0.0, 0.3333, 0.125, 0.6667, 0.125, 0.8333, 0.0, 0.8333, 0.0, 0.6667, 1.0, 0.1667, 1.0, 0.3333, 0.875, 0.3333, 0.875, 0.1667, 1.0, 0.5, 1.0, 0.6667, 0.875, 0.6667, 0.875, 0.5, 1.0, 0.3333, 1.0, 0.5, 0.875, 0.5, 0.875, 0.3333, 1.0, 0.6667, 1.0, 0.8333, 0.875, 0.8333, 0.875, 0.6667, 0.875, 0.5, 0.875, 0.6667, 0.75, 0.6667, 0.75, 0.5, 0.875, 0.3333, 0.875, 0.5, 0.75, 0.5, 0.75, 0.3333, 0.875, 0.6667, 0.875, 0.8333, 0.75, 0.8333, 0.75, 0.6667, 0.875, 0.1667, 0.875, 0.3333, 0.75, 0.3333, 0.75, 0.1667, 0.7042, 0.1754, 0.6744, 0.1691, 0.9196, 0.9976, 0.944, 0.9913, 0.3291, 0.1754, 0.2992, 0.1691, 0.5478, 0.9976, 0.5738, 0.9913, 0.9213, 0.1691, 0.875, 0.1667, 0.125, 1.0, 0.1756, 0.9976, 0.4242, 0.1691, 0.375, 0.1667, 0.625, 1.0, 0.6728, 0.9976, 0.9436, 0.1754, 0.9213, 0.1691, 0.1756, 0.9976, 0.2093, 0.9913, 0.8189, 0.1754, 0.7965, 0.1691, 0.05508, 0.9976, 0.08696, 0.9913, 0.6744, 0.1691, 0.625, 0.1667, 0.875, 1.0, 0.9196, 0.9976, 0.1742, 0.1691, 0.125, 0.1667, 0.375, 1.0, 0.4228, 0.9976, 0.2041, 0.1754, 0.1742, 0.1691, 0.4228, 0.9976, 0.4488, 0.9913, 0.07906, 0.1754, 0.04919, 0.1691, 0.2978, 0.9976, 0.3238, 0.9913, 0.5791, 0.1754, 0.5492, 0.1691, 0.7978, 0.9976, 0.8239, 0.9913, 0.7965, 0.1691, 0.75, 0.1667, 0.007591, 1.0, 0.05508, 0.9976, 0.04919, 0.1691, 0.0, 0.1667, 0.25, 1.0, 0.2978, 0.9976, 0.2992, 0.1691, 0.25, 0.1667, 0.5, 1.0, 0.5478, 0.9976, 0.5492, 0.1691, 0.5, 0.1667, 0.75, 1.0, 0.7978, 0.9976, 0.75, 0.5, 0.75, 0.75, 0.625, 0.75, 0.625, 0.5, 0.75, 0.25, 0.75, 0.5, 0.625, 0.5, 0.625, 0.25, 0.75, 0.75, 0.6875, 1.0, 0.625, 0.75, 0.625, 0.5, 0.625, 0.75, 0.5, 0.75, 0.5, 0.5, 0.625, 0.25, 0.625, 0.5, 0.5, 0.5, 0.5, 0.25, 0.625, 0.75, 0.5625, 1.0, 0.5, 0.75, 0.5, 0.5, 0.5, 0.75, 0.375, 0.75, 0.375, 0.5, 0.5, 0.25, 0.5, 0.5, 0.375, 0.5, 0.375, 0.25, 0.5, 0.75, 0.4375, 1.0, 0.375, 0.75, 0.375, 0.5, 0.375, 0.75, 0.25, 0.75, 0.25, 0.5, 0.375, 0.25, 0.375, 0.5, 0.25, 0.5, 0.25, 0.25, 0.375, 0.75, 0.3125, 1.0, 0.25, 0.75, 0.25, 0.5, 0.25, 0.75, 0.125, 0.75, 0.125, 0.5, 0.25, 0.25, 0.25, 0.5, 0.125, 0.5, 0.125, 0.25, 0.25, 0.75, 0.1875, 1.0, 0.125, 0.75, 0.125, 0.75, 0.0625, 1.0, 0.0, 0.75, 0.125, 0.5, 0.125, 0.75, 0.0, 0.75, 0.0, 0.5, 0.125, 0.25, 0.125, 0.5, 0.0, 0.5, 0.0, 0.25, 1.0, 0.25, 1.0, 0.5, 0.875, 0.5, 0.875, 0.25, 1.0, 0.75, 0.9375, 1.0, 0.875, 0.75, 1.0, 0.5, 1.0, 0.75, 0.875, 0.75, 0.875, 0.5, 0.875, 0.25, 0.875, 0.5, 0.75, 0.5, 0.75, 0.25, 0.875, 0.75, 0.8125, 1.0, 0.75, 0.75, 0.875, 0.5, 0.875, 0.75, 0.75, 0.75, 0.75, 0.5, 0.625, 0.25, 0.5, 0.25, 0.5, 0.8333, 0.625, 0.8333, 0.5, 0.25, 0.375, 0.25, 0.375, 0.8333, 0.5, 0.8333, 0.375, 0.25, 0.25, 0.25, 0.25, 0.8333, 0.375, 0.8333, 0.25, 0.25, 0.125, 0.25, 0.125, 0.8333, 0.25, 0.8333, 0.125, 0.25, 0.0, 0.25, 0.0, 0.8333, 0.125, 0.8333, 1.0, 0.25, 0.875, 0.25, 0.875, 0.8333, 1.0, 0.8333, 0.875, 0.25, 0.75, 0.25, 0.75, 0.8333, 0.875, 0.8333, 0.75, 0.25, 0.625, 0.25, 0.625, 0.8333, 0.75, 0.8333, 0.625, 0.1667, 0.5791, 0.1754, 0.8239, 0.9913, 0.875, 1.0, 0.125, 0.1667, 0.07906, 0.1754, 0.3238, 0.9913, 0.375, 1.0, 0.25, 0.1667, 0.2041, 0.1754, 0.4488, 0.9913, 0.5, 1.0, 0.875, 0.1667, 0.8189, 0.1754, 0.08696, 0.9913, 0.125, 1.0, 1.0, 0.1667, 0.9436, 0.1754, 0.2093, 0.9913, 0.25, 1.0, 0.375, 0.1667, 0.3291, 0.1754, 0.5738, 0.9913, 0.625, 1.0, 0.75, 0.1667, 0.7042, 0.1754, 0.944, 0.9913, 0.9924, 1.0, 0.5, 0.1667, 0.4541, 0.1754, 0.6988, 0.9913, 0.75, 1.0])
me_cylinder.materials.append(mat_black_pieces)
me_cylinder.use_remesh_preserve_volume = False
me_cylinder.use_remesh_preserve_attributes = False
me_cylinder.use_mirror_vertex_groups = False
me_cylinder.update()
me_cylinder_002 = bpy.data.meshes.new('Cylinder.002')
me_cylinder_002.from_pydata([(7.973e-10, 0.007821, 0.01379), (0.00553, 0.00553, 0.01379), (0.007821, 2.97e-09, 0.01379), (0.00553, -0.00553, 0.01379), (-1.751e-09, -0.007821, 0.01379), (-0.00553, -0.00553, 0.01379), (-0.007821, 9.932e-09, 0.01379), (-0.00553, 0.00553, 0.01379), (5.969e-10, 0.009488, 0.01161), (0.006709, 0.006709, 0.01161), (0.009488, 2.542e-09, 0.01161), (0.006709, -0.006709, 0.01161), (-2.495e-09, -0.009488, 0.01161), (-0.006709, -0.006709, 0.01161), (-0.009488, 1.099e-08, 0.01161), (-0.006709, 0.006709, 0.01161), (5.639e-11, 0.01415, 0.008413), (0.01001, 0.01001, 0.008413), (0.01415, 1.355e-09, 0.008413), (0.01001, -0.01001, 0.008413), (-4.557e-09, -0.01415, 0.008413), (-0.01001, -0.01001, 0.008413), (-0.01415, 1.395e-08, 0.008413), (-0.01001, 0.01001, 0.008413), (0.008888, 0.008888, 0.005816), (0.01257, 1.76e-09, 0.005816), (0.008888, -0.008888, 0.005816), (-3.81e-09, -0.01257, 0.005816), (-0.008888, -0.008888, 0.005816), (-0.01257, 1.295e-08, 0.005816), (-0.008888, 0.008888, 0.005816), (2.862e-10, 0.01257, 0.005816), (-1.277e-09, 0.01508, 0.0), (0.01066, 0.01066, 0.0), (0.01508, 3.601e-10, 0.0), (0.01066, -0.01066, 0.0), (-9.817e-09, -0.01508, 0.0), (-0.01066, -0.01066, 0.0), (-0.01508, 1.8e-08, 0.0), (-0.01066, 0.01066, 0.0), (0.01062, 0.01062, 0.003412), (0.01502, 1.127e-09, 0.003412), (0.01062, -0.01062, 0.003412), (-4.897e-09, -0.01502, 0.003412), (-0.01062, -0.01062, 0.003412), (-0.01502, 1.45e-08, 0.003412), (-0.01062, 0.01062, 0.003412), (-2.987e-12, 0.01502, 0.003412), (7.023e-10, 0.009502, 0.01265), (0.006719, 0.006719, 0.01265), (0.009502, 2.552e-09, 0.01265), (0.006719, -0.006719, 0.01265), (-2.394e-09, -0.009502, 0.01265), (-0.006719, -0.006719, 0.01265), (-0.009502, 1.101e-08, 0.01265), (-0.006719, 0.006719, 0.01265), (0.003594, 0.003594, 0.02302), (7.627e-10, 0.005082, 0.02302), (0.005082, 3.703e-09, 0.02302), (0.003594, -0.003594, 0.02302), (-8.934e-10, -0.005082, 0.02302), (-0.003594, -0.003594, 0.02302), (-0.005082, 8.227e-09, 0.02302), (-0.003594, 0.003594, 0.02302), (0.004002, 0.004002, 0.02901), (7.7e-10, 0.005659, 0.02901), (0.005659, 3.532e-09, 0.02901), (0.004002, -0.004002, 0.02901), (-1.074e-09, -0.005659, 0.02901), (-0.004002, -0.004002, 0.02901), (-0.005659, 8.57e-09, 0.02901), (-0.004002, 0.004002, 0.02901), (0.001915, 0.001915, 0.03238), (7.168e-10, 0.002708, 0.03238), (0.002708, 4.32e-09, 0.03238), (0.001915, -0.001915, 0.03238), (-1.656e-10, -0.002708, 0.03238), (-0.001915, -0.001915, 0.03238), (-0.002708, 6.731e-09, 0.03238), (-0.001915, 0.001915, 0.03238), (0.008453, 2.686e-09, 0.03072), (0.005977, -0.005977, 0.03072), (8.022e-10, 0.008453, 0.03072), (0.005977, 0.005977, 0.03072), (-0.005977, 0.005977, 0.03072), (-0.005977, -0.005977, 0.03072), (-0.008453, 1.021e-08, 0.03072), (-1.952e-09, -0.008453, 0.03072), (5.853e-12, 0.003865, 0.04664), (5.853e-12, 0.003865, 0.03325), (0.002733, 0.002733, 0.04664), (0.004734, 0.004734, 0.04381), (0.005466, 0.005466, 0.03995), (0.004734, 0.004734, 0.03608), (0.002733, 0.002733, 0.03325), (0.003865, 1.303e-09, 0.04664), (0.006694, 1.303e-09, 0.04381), (0.00773, 1.303e-09, 0.03995), (0.006694, 1.303e-09, 0.03608), (0.003865, 1.303e-09, 0.03325), (0.002733, -0.002733, 0.04664), (0.004734, -0.004734, 0.04381), (0.005466, -0.005466, 0.03995), (0.004734, -0.004734, 0.03608), (0.002733, -0.002733, 0.03325), (8.041e-11, -0.003865, 0.04664), (3.054e-10, -0.006694, 0.04381), (5.304e-10, -0.00773, 0.03995), (8.041e-11, -0.006694, 0.03608), (3.054e-10, -0.003865, 0.03325), (-0.002733, -0.002733, 0.04664), (-0.004734, -0.004734, 0.04381), (-0.005466, -0.005466, 0.03995), (-0.004734, -0.004734, 0.03608), (-0.002733, -0.002733, 0.03325), (-0.001479, 0.001479, 0.03297), (-0.002091, 6.266e-09, 0.03297), (-0.003865, 1.303e-09, 0.04664), (-0.006694, 1.528e-09, 0.04381), (-0.00773, 8.534e-10, 0.03995), (-0.006694, 1.303e-09, 0.03608), (-0.003865, 1.078e-09, 0.03325), (-0.001479, -0.001479, 0.03297), (9.669e-12, -0.002091, 0.03297), (-0.002733, 0.002733, 0.04664), (-0.004734, 0.004734, 0.04381), (-0.005466, 0.005466, 0.03995), (-0.004734, 0.004734, 0.03608), (-0.002733, 0.002733, 0.03325), (0.001479, -0.001479, 0.03297), (5.853e-12, 6.158e-11, 0.04768), (0.002091, 4.405e-09, 0.03297), (8.041e-11, 0.006694, 0.04381), (-8.195e-10, 0.00773, 0.03995), (8.041e-11, 0.006694, 0.03608), (6.91e-10, 0.002091, 0.03297), (0.001479, 0.001479, 0.03297)], [], [(2, 1, 56, 58), (16, 23, 15, 8), (23, 22, 14, 15), (22, 21, 13, 14), (21, 20, 12, 13), (20, 19, 11, 12), (19, 18, 10, 11), (18, 17, 9, 10), (17, 16, 8, 9), (39, 46, 47, 32), (38, 45, 46, 39), (37, 44, 45, 38), (36, 43, 44, 37), (35, 42, 43, 36), (34, 41, 42, 35), (33, 40, 41, 34), (32, 47, 40, 33), (32, 33, 34, 35, 36, 37, 38, 39), (48, 55, 7, 0), (55, 54, 6, 7), (54, 53, 5, 6), (53, 52, 4, 5), (52, 51, 3, 4), (51, 50, 2, 3), (50, 49, 1, 2), (49, 48, 0, 1), (31, 16, 17, 24), (24, 17, 18, 25), (25, 18, 19, 26), (26, 19, 20, 27), (27, 20, 21, 28), (28, 21, 22, 29), (29, 22, 23, 30), (30, 23, 16, 31), (30, 31, 47, 46), (29, 30, 46, 45), (28, 29, 45, 44), (27, 28, 44, 43), (26, 27, 43, 42), (25, 26, 42, 41), (24, 25, 41, 40), (31, 24, 40, 47), (9, 8, 48, 49), (10, 9, 49, 50), (11, 10, 50, 51), (12, 11, 51, 52), (13, 12, 52, 53), (14, 13, 53, 54), (15, 14, 54, 55), (8, 15, 55, 48), (57, 63, 71, 65), (7, 6, 62, 63), (5, 4, 60, 61), (3, 2, 58, 59), (1, 0, 57, 56), (0, 7, 63, 57), (6, 5, 61, 62), (4, 3, 59, 60), (81, 80, 74, 75), (62, 61, 69, 70), (60, 59, 67, 68), (58, 56, 64, 66), (63, 62, 70, 71), (61, 60, 68, 69), (59, 58, 66, 67), (56, 57, 65, 64), (79, 78, 116, 115), (83, 82, 73, 72), (82, 84, 79, 73), (86, 85, 77, 78), (87, 81, 75, 76), (80, 83, 72, 74), (84, 86, 78, 79), (85, 87, 76, 77), (69, 68, 87, 85), (71, 70, 86, 84), (66, 64, 83, 80), (68, 67, 81, 87), (70, 69, 85, 86), (65, 71, 84, 82), (64, 65, 82, 83), (67, 66, 80, 81), (134, 133, 92, 93), (132, 88, 90, 91), (89, 134, 93, 94), (133, 132, 91, 92), (88, 130, 90), (93, 92, 97, 98), (91, 90, 95, 96), (94, 93, 98, 99), (92, 91, 96, 97), (90, 130, 95), (96, 95, 100, 101), (99, 98, 103, 104), (97, 96, 101, 102), (95, 130, 100), (98, 97, 102, 103), (104, 103, 108, 109), (102, 101, 106, 107), (100, 130, 105), (103, 102, 107, 108), (101, 100, 105, 106), (109, 108, 113, 114), (107, 106, 111, 112), (105, 130, 110), (108, 107, 112, 113), (106, 105, 110, 111), (114, 113, 120, 121), (112, 111, 118, 119), (110, 130, 117), (113, 112, 119, 120), (111, 110, 117, 118), (121, 120, 127, 128), (119, 118, 125, 126), (117, 130, 124), (120, 119, 126, 127), (118, 117, 124, 125), (126, 125, 132, 133), (124, 130, 88), (127, 126, 133, 134), (125, 124, 88, 132), (128, 127, 134, 89), (89, 135, 115, 128), (77, 76, 123, 122), (75, 74, 131, 129), (72, 73, 135, 136), (73, 79, 115, 135), (78, 77, 122, 116), (76, 75, 129, 123), (74, 72, 136, 131), (128, 115, 116, 121), (121, 116, 122, 114), (114, 122, 123, 109), (109, 123, 129, 104), (104, 129, 131, 99), (99, 131, 136, 94), (94, 136, 135, 89)])
_uv = me_cylinder_002.uv_layers.new(name='UVMap')
_uv.uv.foreach_set('vector', [0.75, 1.0, 0.875, 1.0, 0.875, 1.0, 0.75, 1.0, 0.001176, 0.75, 0.125, 0.75, 0.125, 0.9365, 0.001139, 0.9365, 0.125, 0.75, 0.25, 0.75, 0.25, 0.9365, 0.125, 0.9365, 0.25, 0.75, 0.375, 0.75, 0.375, 0.9365, 0.25, 0.9365, 0.375, 0.75, 0.5, 0.75, 0.5, 0.9365, 0.375, 0.9365, 0.5, 0.75, 0.625, 0.75, 0.625, 0.9365, 0.5, 0.9365, 0.625, 0.75, 0.75, 0.75, 0.75, 0.9365, 0.625, 0.9365, 0.75, 0.75, 0.875, 0.75, 0.875, 0.9365, 0.75, 0.9365, 0.875, 0.75, 0.9988, 0.75, 0.9989, 0.9365, 0.875, 0.9365, 0.595, 0.405, 0.1143, 0.5459, -0.01602, 0.5444, 0.75, 0.4692, 0.5308, 0.25, 0.2436, 0.5494, 0.1143, 0.5459, 0.595, 0.405, 0.595, 0.09502, 0.37, 0.5528, 0.2436, 0.5494, 0.5308, 0.25, 0.75, 0.03083, 0.4943, 0.5543, 0.37, 0.5528, 0.595, 0.09502, 0.905, 0.09502, 0.6187, 0.5528, 0.4943, 0.5543, 0.75, 0.03083, 0.9692, 0.25, 0.7451, 0.5494, 0.6187, 0.5528, 0.905, 0.09502, 0.905, 0.405, 0.8744, 0.5459, 0.7451, 0.5494, 0.9692, 0.25, 0.75, 0.4692, 1.005, 0.5444, 0.8744, 0.5459, 0.905, 0.405, 0.75, 0.4692, 0.905, 0.405, 0.9692, 0.25, 0.905, 0.09502, 0.75, 0.03083, 0.595, 0.09502, 0.5308, 0.25, 0.595, 0.405, 0.0005431, 0.9667, 0.125, 0.9667, 0.125, 1.0, 0.0, 1.0, 0.125, 0.9667, 0.25, 0.9667, 0.25, 1.0, 0.125, 1.0, 0.25, 0.9667, 0.375, 0.9667, 0.375, 1.0, 0.25, 1.0, 0.375, 0.9667, 0.5, 0.9667, 0.5, 1.0, 0.375, 1.0, 0.5, 0.9667, 0.625, 0.9667, 0.625, 1.0, 0.5, 1.0, 0.625, 0.9667, 0.75, 0.9667, 0.75, 1.0, 0.625, 1.0, 0.75, 0.9667, 0.875, 0.9667, 0.875, 1.0, 0.75, 1.0, 0.875, 0.9667, 0.9995, 0.9667, 1.0, 1.0, 0.875, 1.0, 1.0, 0.6223, 0.9988, 0.75, 0.875, 0.75, 0.875, 0.6224, 0.875, 0.6224, 0.875, 0.75, 0.75, 0.75, 0.7498, 0.6225, 0.7498, 0.6225, 0.75, 0.75, 0.625, 0.75, 0.6248, 0.6226, 0.6248, 0.6226, 0.625, 0.75, 0.5, 0.75, 0.4998, 0.6227, 0.4998, 0.6227, 0.5, 0.75, 0.375, 0.75, 0.3748, 0.6226, 0.3748, 0.6226, 0.375, 0.75, 0.25, 0.75, 0.2497, 0.6225, 0.2497, 0.6225, 0.25, 0.75, 0.125, 0.75, 0.1246, 0.6224, 0.1246, 0.6224, 0.125, 0.75, 0.001176, 0.75, -0.0007672, 0.6223, 0.1246, 0.6224, -0.0007672, 0.6223, -0.01602, 0.5444, 0.1143, 0.5459, 0.2497, 0.6225, 0.1246, 0.6224, 0.1143, 0.5459, 0.2436, 0.5494, 0.3748, 0.6226, 0.2497, 0.6225, 0.2436, 0.5494, 0.37, 0.5528, 0.4998, 0.6227, 0.3748, 0.6226, 0.37, 0.5528, 0.4943, 0.5543, 0.6248, 0.6226, 0.4998, 0.6227, 0.4943, 0.5543, 0.6187, 0.5528, 0.7498, 0.6225, 0.6248, 0.6226, 0.6187, 0.5528, 0.7451, 0.5494, 0.875, 0.6224, 0.7498, 0.6225, 0.7451, 0.5494, 0.8744, 0.5459, 1.0, 0.6223, 0.875, 0.6224, 0.8744, 0.5459, 1.005, 0.5444, 0.875, 0.9365, 0.9989, 0.9365, 0.9995, 0.9667, 0.875, 0.9667, 0.75, 0.9365, 0.875, 0.9365, 0.875, 0.9667, 0.75, 0.9667, 0.625, 0.9365, 0.75, 0.9365, 0.75, 0.9667, 0.625, 0.9667, 0.5, 0.9365, 0.625, 0.9365, 0.625, 0.9667, 0.5, 0.9667, 0.375, 0.9365, 0.5, 0.9365, 0.5, 0.9667, 0.375, 0.9667, 0.25, 0.9365, 0.375, 0.9365, 0.375, 0.9667, 0.25, 0.9667, 0.125, 0.9365, 0.25, 0.9365, 0.25, 0.9667, 0.125, 0.9667, 0.001139, 0.9365, 0.125, 0.9365, 0.125, 0.9667, 0.0005431, 0.9667, 0.0, 1.0, 0.125, 1.0, 0.125, 1.0, 0.0, 1.0, 0.125, 1.0, 0.25, 1.0, 0.25, 1.0, 0.125, 1.0, 0.375, 1.0, 0.5, 1.0, 0.5, 1.0, 0.375, 1.0, 0.625, 1.0, 0.75, 1.0, 0.75, 1.0, 0.625, 1.0, 0.875, 1.0, 1.0, 1.0, 1.0, 1.0, 0.875, 1.0, 0.0, 1.0, 0.125, 1.0, 0.125, 1.0, 0.0, 1.0, 0.25, 1.0, 0.375, 1.0, 0.375, 1.0, 0.25, 1.0, 0.5, 1.0, 0.625, 1.0, 0.625, 1.0, 0.5, 1.0, 0.625, 1.0, 0.75, 1.0, 0.75, 1.0, 0.625, 1.0, 0.25, 1.0, 0.375, 1.0, 0.375, 1.0, 0.25, 1.0, 0.5, 1.0, 0.625, 1.0, 0.625, 1.0, 0.5, 1.0, 0.75, 1.0, 0.875, 1.0, 0.875, 1.0, 0.75, 1.0, 0.125, 1.0, 0.25, 1.0, 0.25, 1.0, 0.125, 1.0, 0.375, 1.0, 0.5, 1.0, 0.5, 1.0, 0.375, 1.0, 0.625, 1.0, 0.75, 1.0, 0.75, 1.0, 0.625, 1.0, 0.875, 1.0, 1.0, 1.0, 1.0, 1.0, 0.875, 1.0, 0.125, 1.0, 0.25, 1.0, 0.25, 1.0, 0.125, 1.0, 0.875, 1.0, 0.9995, 1.0, 0.9924, 1.0, 0.875, 1.0, 0.0005117, 1.0, 0.125, 1.0, 0.125, 1.0, 0.007591, 1.0, 0.25, 1.0, 0.375, 1.0, 0.375, 1.0, 0.25, 1.0, 0.5, 1.0, 0.625, 1.0, 0.625, 1.0, 0.5, 1.0, 0.75, 1.0, 0.875, 1.0, 0.875, 1.0, 0.75, 1.0, 0.125, 1.0, 0.25, 1.0, 0.25, 1.0, 0.125, 1.0, 0.375, 1.0, 0.5, 1.0, 0.5, 1.0, 0.375, 1.0, 0.375, 1.0, 0.5, 1.0, 0.5, 1.0, 0.375, 1.0, 0.125, 1.0, 0.25, 1.0, 0.25, 1.0, 0.125, 1.0, 0.75, 1.0, 0.875, 1.0, 0.875, 1.0, 0.75, 1.0, 0.5, 1.0, 0.625, 1.0, 0.625, 1.0, 0.5, 1.0, 0.25, 1.0, 0.375, 1.0, 0.375, 1.0, 0.25, 1.0, 0.0, 1.0, 0.125, 1.0, 0.125, 1.0, 0.0005117, 1.0, 0.875, 1.0, 1.0, 1.0, 0.9995, 1.0, 0.875, 1.0, 0.625, 1.0, 0.75, 1.0, 0.75, 1.0, 0.625, 1.0, 0.75, 0.3333, 0.75, 0.5, 0.625, 0.5, 0.625, 0.3333, 0.75, 0.6667, 0.75, 0.8333, 0.625, 0.8333, 0.625, 0.6667, 0.75, 0.1667, 0.75, 0.3333, 0.625, 0.3333, 0.625, 0.1667, 0.75, 0.5, 0.75, 0.6667, 0.625, 0.6667, 0.625, 0.5, 0.75, 0.8333, 0.6875, 1.0, 0.625, 0.8333, 0.625, 0.3333, 0.625, 0.5, 0.5, 0.5, 0.5, 0.3333, 0.625, 0.6667, 0.625, 0.8333, 0.5, 0.8333, 0.5, 0.6667, 0.625, 0.1667, 0.625, 0.3333, 0.5, 0.3333, 0.5, 0.1667, 0.625, 0.5, 0.625, 0.6667, 0.5, 0.6667, 0.5, 0.5, 0.625, 0.8333, 0.5625, 1.0, 0.5, 0.8333, 0.5, 0.6667, 0.5, 0.8333, 0.375, 0.8333, 0.375, 0.6667, 0.5, 0.1667, 0.5, 0.3333, 0.375, 0.3333, 0.375, 0.1667, 0.5, 0.5, 0.5, 0.6667, 0.375, 0.6667, 0.375, 0.5, 0.5, 0.8333, 0.4375, 1.0, 0.375, 0.8333, 0.5, 0.3333, 0.5, 0.5, 0.375, 0.5, 0.375, 0.3333, 0.375, 0.1667, 0.375, 0.3333, 0.25, 0.3333, 0.25, 0.1667, 0.375, 0.5, 0.375, 0.6667, 0.25, 0.6667, 0.25, 0.5, 0.375, 0.8333, 0.3125, 1.0, 0.25, 0.8333, 0.375, 0.3333, 0.375, 0.5, 0.25, 0.5, 0.25, 0.3333, 0.375, 0.6667, 0.375, 0.8333, 0.25, 0.8333, 0.25, 0.6667, 0.25, 0.1667, 0.25, 0.3333, 0.125, 0.3333, 0.125, 0.1667, 0.25, 0.5, 0.25, 0.6667, 0.125, 0.6667, 0.125, 0.5, 0.25, 0.8333, 0.1875, 1.0, 0.125, 0.8333, 0.25, 0.3333, 0.25, 0.5, 0.125, 0.5, 0.125, 0.3333, 0.25, 0.6667, 0.25, 0.8333, 0.125, 0.8333, 0.125, 0.6667, 0.125, 0.1667, 0.125, 0.3333, 0.0, 0.3333, 0.0, 0.1667, 0.125, 0.5, 0.125, 0.6667, 0.0, 0.6667, 0.0, 0.5, 0.125, 0.8333, 0.0625, 1.0, 0.0, 0.8333, 0.125, 0.3333, 0.125, 0.5, 0.0, 0.5, 0.0, 0.3333, 0.125, 0.6667, 0.125, 0.8333, 0.0, 0.8333, 0.0, 0.6667, 1.0, 0.1667, 1.0, 0.3333, 0.875, 0.3333, 0.875, 0.1667, 1.0, 0.5, 1.0, 0.6667, 0.875, 0.6667, 0.875, 0.5, 1.0, 0.8333, 0.9375, 1.0, 0.875, 0.8333, 1.0, 0.3333, 1.0, 0.5, 0.875, 0.5, 0.875, 0.3333, 1.0, 0.6667, 1.0, 0.8333, 0.875, 0.8333, 0.875, 0.6667, 0.875, 0.5, 0.875, 0.6667, 0.75, 0.6667, 0.75, 0.5, 0.875, 0.8333, 0.8125, 1.0, 0.75, 0.8333, 0.875, 0.3333, 0.875, 0.5, 0.75, 0.5, 0.75, 0.3333, 0.875, 0.6667, 0.875, 0.8333, 0.75, 0.8333, 0.75, 0.6667, 0.875, 0.1667, 0.875, 0.3333, 0.75, 0.3333, 0.75, 0.1667, 0.0, 1.0, 0.125, 1.0, 0.875, 0.1667, 0.75, 0.1667, 0.375, 1.0, 0.5, 1.0, 0.5, 1.0, 0.375, 1.0, 0.625, 1.0, 0.75, 1.0, 0.75, 1.0, 0.625, 1.0, 0.875, 1.0, 0.9924, 1.0, 1.0, 1.0, 0.875, 1.0, 0.007591, 1.0, 0.125, 1.0, 0.125, 1.0, 0.0, 1.0, 0.25, 1.0, 0.375, 1.0, 0.375, 1.0, 0.25, 1.0, 0.5, 1.0, 0.625, 1.0, 0.625, 1.0, 0.5, 1.0, 0.75, 1.0, 0.875, 1.0, 0.875, 1.0, 0.75, 1.0, 0.125, 1.0, 0.25, 1.0, 1.0, 0.1667, 0.875, 0.1667, 0.25, 1.0, 0.375, 1.0, 0.125, 0.1667, 0.0, 0.1667, 0.375, 1.0, 0.5, 1.0, 0.25, 0.1667, 0.125, 0.1667, 0.5, 1.0, 0.625, 1.0, 0.375, 0.1667, 0.25, 0.1667, 0.625, 1.0, 0.75, 1.0, 0.5, 0.1667, 0.375, 0.1667, 0.75, 1.0, 0.875, 1.0, 0.625, 0.1667, 0.5, 0.1667, 0.875, 1.0, 1.0, 1.0, 0.75, 0.1667, 0.625, 0.1667])
me_cylinder_002.materials.append(mat_black_pieces)
me_cylinder_002.use_remesh_preserve_volume = False
me_cylinder_002.use_remesh_preserve_attributes = False
me_cylinder_002.use_mirror_vertex_groups = False
me_cylinder_002.update()
me_cube_002 = bpy.data.meshes.new('Cube.002')
me_cube_002.from_pydata([(-0.001142, -0.01, -0.01), (-0.001142, -0.01, 0.01), (-0.001142, 0.01, -0.01), (-0.001142, 0.01, 0.01), (0.001142, -0.01, -0.01), (0.001142, -0.01, 0.01), (0.001142, 0.01, -0.01), (0.001142, 0.01, 0.01)], [], [(0, 1, 3, 2), (2, 3, 7, 6), (6, 7, 5, 4), (4, 5, 1, 0), (2, 6, 4, 0), (7, 3, 1, 5)])
_uv = me_cube_002.uv_layers.new(name='UVMap')
_uv.uv.foreach_set('vector', [0.375, 0.0, 0.625, 0.0, 0.625, 0.25, 0.375, 0.25, 0.375, 0.25, 0.625, 0.25, 0.625, 0.5, 0.375, 0.5, 0.375, 0.5, 0.625, 0.5, 0.625, 0.75, 0.375, 0.75, 0.375, 0.75, 0.625, 0.75, 0.625, 1.0, 0.375, 1.0, 0.125, 0.5, 0.375, 0.5, 0.375, 0.75, 0.125, 0.75, 0.625, 0.5, 0.875, 0.5, 0.875, 0.75, 0.625, 0.75])
me_cube_002.use_remesh_preserve_volume = False
me_cube_002.use_remesh_preserve_attributes = False
me_cube_002.use_mirror_vertex_groups = False
me_cube_002.update()
me_cylinder_006 = bpy.data.meshes.new('Cylinder.006')
me_cylinder_006.from_pydata([(7.909e-10, 0.007294, 0.01445), (0.005158, 0.005158, 0.01445), (0.007294, 3.101e-09, 0.01445), (0.005158, -0.005158, 0.01445), (-1.586e-09, -0.007294, 0.01445), (-0.005158, -0.005158, 0.01445), (-0.007294, 9.594e-09, 0.01445), (-0.005158, 0.005158, 0.01445), (6.04e-10, 0.008849, 0.01242), (0.006257, 0.006257, 0.01242), (0.008849, 2.702e-09, 0.01242), (0.006257, -0.006257, 0.01242), (-2.279e-09, -0.008849, 0.01242), (-0.006257, -0.006257, 0.01242), (-0.008849, 1.058e-08, 0.01242), (-0.006257, 0.006257, 0.01242), (5.639e-11, 0.01415, 0.008413), (0.01001, 0.01001, 0.008413), (0.01415, 1.355e-09, 0.008413), (0.01001, -0.01001, 0.008413), (-4.557e-09, -0.01415, 0.008413), (-0.01001, -0.01001, 0.008413), (-0.01415, 1.395e-08, 0.008413), (-0.01001, 0.01001, 0.008413), (0.008888, 0.008888, 0.005816), (0.01257, 1.76e-09, 0.005816), (0.008888, -0.008888, 0.005816), (-3.81e-09, -0.01257, 0.005816), (-0.008888, -0.008888, 0.005816), (-0.01257, 1.295e-08, 0.005816), (-0.008888, 0.008888, 0.005816), (2.862e-10, 0.01257, 0.005816), (-1.277e-09, 0.01508, 0.0), (0.01066, 0.01066, 0.0), (0.01508, 3.601e-10, 0.0), (0.01066, -0.01066, 0.0), (-9.817e-09, -0.01508, 0.0), (-0.01066, -0.01066, 0.0), (-0.01508, 1.8e-08, 0.0), (-0.01066, 0.01066, 0.0), (0.01062, 0.01062, 0.003412), (0.01502, 1.127e-09, 0.003412), (0.01062, -0.01062, 0.003412), (-4.897e-09, -0.01502, 0.003412), (-0.01062, -0.01062, 0.003412), (-0.01502, 1.45e-08, 0.003412), (-0.01062, 0.01062, 0.003412), (-2.987e-12, 0.01502, 0.003412), (7.023e-10, 0.008862, 0.01338), (0.006266, 0.006266, 0.01338), (0.008862, 2.711e-09, 0.01338), (0.006266, -0.006266, 0.01338), (-2.185e-09, -0.008862, 0.01338), (-0.006266, -0.006266, 0.01338), (-0.008862, 1.06e-08, 0.01338), (-0.006266, 0.006266, 0.01338), (0.003594, 0.003594, 0.02302), (7.627e-10, 0.005082, 0.02302), (0.005082, 3.703e-09, 0.02302), (0.003594, -0.003594, 0.02302), (-8.934e-10, -0.005082, 0.02302), (-0.003594, -0.003594, 0.02302), (-0.005082, 8.227e-09, 0.02302), (-0.003594, 0.003594, 0.02302), (0.004002, 0.004002, 0.0314), (7.7e-10, 0.005659, 0.0314), (0.005659, 3.532e-09, 0.0314), (0.004002, -0.004002, 0.0314), (-1.074e-09, -0.005659, 0.0314), (-0.004002, -0.004002, 0.0314), (-0.005659, 8.57e-09, 0.0314), (-0.004002, 0.004002, 0.0314), (0.004656, 0.004656, 0.03428), (8.319e-10, 0.006585, 0.03428), (0.006585, 3.059e-09, 0.03428), (0.004656, -0.004656, 0.03428), (-1.314e-09, -0.006585, 0.03428), (-0.004656, -0.004656, 0.03428), (-0.006585, 8.921e-09, 0.03428), (-0.004656, 0.004656, 0.03428), (0.008995, 2.514e-09, 0.03312), (0.00636, -0.00636, 0.03312), (7.848e-10, 0.008995, 0.03312), (0.00636, 0.00636, 0.03312), (-0.00636, 0.00636, 0.03312), (-0.00636, -0.00636, 0.03312), (-0.008995, 1.052e-08, 0.03312), (-2.146e-09, -0.008995, 0.03312), (8.633e-11, 0.001216, 0.05656), (4.353e-11, 0.005149, 0.03888), (0.0008601, 0.0008601, 0.05656), (0.004734, 0.004734, 0.05148), (0.005466, 0.005466, 0.04658), (0.004734, 0.004734, 0.04168), (0.003641, 0.003641, 0.03888), (0.001216, 1.352e-09, 0.05656), (0.006694, 1.303e-09, 0.05148), (0.00773, 1.303e-09, 0.04658), (0.006694, 1.303e-09, 0.04168), (0.005149, 1.397e-09, 0.03888), (0.0008601, -0.0008601, 0.05656), (0.004734, -0.004734, 0.05148), (0.005466, -0.005466, 0.04658), (0.004734, -0.004734, 0.04168), (0.003641, -0.003641, 0.03888), (1.098e-10, -0.001216, 0.05656), (3.054e-10, -0.006694, 0.05148), (5.304e-10, -0.00773, 0.04658), (8.041e-11, -0.006694, 0.04168), (4.425e-10, -0.005149, 0.03888), (-0.0008601, -0.0008601, 0.05656), (-0.004734, -0.004734, 0.05148), (-0.005466, -0.005466, 0.04658), (-0.004734, -0.004734, 0.04168), (-0.003641, -0.003641, 0.03888), (0.002963, 0.002963, 0.03758), (-0.004191, 3.569e-09, 0.03758), (-0.001216, 1.352e-09, 0.05656), (-0.006694, 1.528e-09, 0.05148), (-0.00773, 8.534e-10, 0.04658), (-0.006694, 1.303e-09, 0.04168), (-0.005149, 1.097e-09, 0.03888), (0.002963, -0.002963, 0.03758), (-9.002e-11, -0.004191, 0.03758), (-0.0008601, 0.0008601, 0.05656), (-0.004734, 0.004734, 0.05148), (-0.005466, 0.005466, 0.04658), (-0.004734, 0.004734, 0.04168), (-0.003641, 0.003641, 0.03888), (-0.002963, 0.002963, 0.03758), (2.897e-10, 0.004191, 0.03758), (8.041e-11, 0.006694, 0.05148), (-8.195e-10, 0.00773, 0.04658), (8.041e-11, 0.006694, 0.04168), (-0.002963, -0.002963, 0.03758), (0.004191, 2.156e-09, 0.03758), (1.257e-10, 0.001752, 0.05788), (0.0008762, 0.0008762, 0.05911), (0.001239, 0.001239, 0.05788), (0.0008762, 0.0008762, 0.05664), (0.001239, -8.142e-10, 0.05911), (0.001752, -7.734e-10, 0.05788), (0.001239, -8.142e-10, 0.05664), (0.0008762, -0.0008762, 0.05911), (0.001239, -0.001239, 0.05788), (0.0008762, -0.0008762, 0.05664), (1.116e-10, -0.001239, 0.05911), (7.079e-11, -0.001752, 0.05788), (1.116e-10, -0.001239, 0.05664), (1.735e-11, -9.085e-10, 0.05963), (-0.0008762, -0.0008762, 0.05911), (-0.001239, -0.001239, 0.05788), (-0.0008762, -0.0008762, 0.05664), (-0.001239, -8.142e-10, 0.05911), (-0.001752, -7.734e-10, 0.05788), (-0.001239, -8.142e-10, 0.05664), (-0.0008762, 0.0008762, 0.05911), (-0.001239, 0.001239, 0.05788), (-0.0008762, 0.0008762, 0.05664), (1.116e-10, 0.001239, 0.05911), (1.116e-10, 0.001239, 0.05664), (0.006841, 2.203e-09, 0.03632), (-0.004837, -0.004837, 0.03632), (5.543e-10, 0.006841, 0.03632), (0.004837, 0.004837, 0.03632), (-0.004837, 0.004837, 0.03632), (-7.802e-10, -0.006841, 0.03632), (0.004837, -0.004837, 0.03632), (-0.006841, 6.189e-09, 0.03632)], [], [(2, 1, 56, 58), (16, 23, 15, 8), (23, 22, 14, 15), (22, 21, 13, 14), (21, 20, 12, 13), (20, 19, 11, 12), (19, 18, 10, 11), (18, 17, 9, 10), (17, 16, 8, 9), (39, 46, 47, 32), (38, 45, 46, 39), (37, 44, 45, 38), (36, 43, 44, 37), (35, 42, 43, 36), (34, 41, 42, 35), (33, 40, 41, 34), (32, 47, 40, 33), (32, 33, 34, 35, 36, 37, 38, 39), (48, 55, 7, 0), (55, 54, 6, 7), (54, 53, 5, 6), (53, 52, 4, 5), (52, 51, 3, 4), (51, 50, 2, 3), (50, 49, 1, 2), (49, 48, 0, 1), (31, 16, 17, 24), (24, 17, 18, 25), (25, 18, 19, 26), (26, 19, 20, 27), (27, 20, 21, 28), (28, 21, 22, 29), (29, 22, 23, 30), (30, 23, 16, 31), (30, 31, 47, 46), (29, 30, 46, 45), (28, 29, 45, 44), (27, 28, 44, 43), (26, 27, 43, 42), (25, 26, 42, 41), (24, 25, 41, 40), (31, 24, 40, 47), (9, 8, 48, 49), (10, 9, 49, 50), (11, 10, 50, 51), (12, 11, 51, 52), (13, 12, 52, 53), (14, 13, 53, 54), (15, 14, 54, 55), (8, 15, 55, 48), (57, 63, 71, 65), (7, 6, 62, 63), (5, 4, 60, 61), (3, 2, 58, 59), (1, 0, 57, 56), (0, 7, 63, 57), (6, 5, 61, 62), (4, 3, 59, 60), (81, 80, 74, 75), (62, 61, 69, 70), (60, 59, 67, 68), (58, 56, 64, 66), (63, 62, 70, 71), (61, 60, 68, 69), (59, 58, 66, 67), (56, 57, 65, 64), (161, 135, 122, 167), (83, 82, 73, 72), (82, 84, 79, 73), (86, 85, 77, 78), (87, 81, 75, 76), (80, 83, 72, 74), (84, 86, 78, 79), (85, 87, 76, 77), (69, 68, 87, 85), (71, 70, 86, 84), (66, 64, 83, 80), (68, 67, 81, 87), (70, 69, 85, 86), (65, 71, 84, 82), (64, 65, 82, 83), (67, 66, 80, 81), (133, 132, 92, 93), (131, 88, 90, 91), (89, 133, 93, 94), (132, 131, 91, 92), (93, 92, 97, 98), (91, 90, 95, 96), (94, 93, 98, 99), (92, 91, 96, 97), (96, 95, 100, 101), (99, 98, 103, 104), (97, 96, 101, 102), (98, 97, 102, 103), (104, 103, 108, 109), (102, 101, 106, 107), (103, 102, 107, 108), (101, 100, 105, 106), (109, 108, 113, 114), (107, 106, 111, 112), (108, 107, 112, 113), (106, 105, 110, 111), (114, 113, 120, 121), (112, 111, 118, 119), (113, 112, 119, 120), (111, 110, 117, 118), (121, 120, 127, 128), (119, 118, 125, 126), (120, 119, 126, 127), (118, 117, 124, 125), (126, 125, 131, 132), (127, 126, 132, 133), (125, 124, 88, 131), (128, 127, 133, 89), (163, 130, 115, 164), (167, 122, 123, 166), (116, 121, 128, 129), (135, 99, 104, 122), (168, 116, 129, 165), (165, 129, 130, 163), (130, 89, 94, 115), (123, 109, 114, 134), (166, 123, 134, 162), (162, 134, 116, 168), (164, 115, 135, 161), (129, 128, 89, 130), (134, 114, 121, 116), (122, 104, 109, 123), (115, 94, 99, 135), (136, 159, 137, 138), (160, 136, 138, 139), (159, 149, 137), (138, 137, 140, 141), (139, 138, 141, 142), (137, 149, 140), (141, 140, 143, 144), (142, 141, 144, 145), (140, 149, 143), (144, 143, 146, 147), (145, 144, 147, 148), (143, 149, 146), (147, 146, 150, 151), (148, 147, 151, 152), (146, 149, 150), (150, 149, 153), (151, 150, 153, 154), (152, 151, 154, 155), (155, 154, 157, 158), (153, 149, 156), (154, 153, 156, 157), (158, 157, 136, 160), (156, 149, 159), (157, 156, 159, 136), (90, 139, 142, 95), (95, 142, 145, 100), (100, 145, 148, 105), (105, 148, 152, 110), (110, 152, 155, 117), (117, 155, 158, 124), (124, 158, 160, 88), (88, 160, 139, 90), (72, 164, 161, 74), (77, 162, 168, 78), (76, 166, 162, 77), (79, 165, 163, 73), (78, 168, 165, 79), (75, 167, 166, 76), (73, 163, 164, 72), (74, 161, 167, 75)])
_uv = me_cylinder_006.uv_layers.new(name='UVMap')
_uv.uv.foreach_set('vector', [0.75, 1.0, 0.875, 1.0, 0.875, 1.0, 0.75, 1.0, 0.001176, 0.75, 0.125, 0.75, 0.125, 0.9365, 0.001139, 0.9365, 0.125, 0.75, 0.25, 0.75, 0.25, 0.9365, 0.125, 0.9365, 0.25, 0.75, 0.375, 0.75, 0.375, 0.9365, 0.25, 0.9365, 0.375, 0.75, 0.5, 0.75, 0.5, 0.9365, 0.375, 0.9365, 0.5, 0.75, 0.625, 0.75, 0.625, 0.9365, 0.5, 0.9365, 0.625, 0.75, 0.75, 0.75, 0.75, 0.9365, 0.625, 0.9365, 0.75, 0.75, 0.875, 0.75, 0.875, 0.9365, 0.75, 0.9365, 0.875, 0.75, 0.9988, 0.75, 0.9989, 0.9365, 0.875, 0.9365, 0.595, 0.405, 0.1143, 0.5459, -0.01602, 0.5444, 0.75, 0.4692, 0.5308, 0.25, 0.2436, 0.5494, 0.1143, 0.5459, 0.595, 0.405, 0.595, 0.09502, 0.37, 0.5528, 0.2436, 0.5494, 0.5308, 0.25, 0.75, 0.03083, 0.4943, 0.5543, 0.37, 0.5528, 0.595, 0.09502, 0.905, 0.09502, 0.6187, 0.5528, 0.4943, 0.5543, 0.75, 0.03083, 0.9692, 0.25, 0.7451, 0.5494, 0.6187, 0.5528, 0.905, 0.09502, 0.905, 0.405, 0.8744, 0.5459, 0.7451, 0.5494, 0.9692, 0.25, 0.75, 0.4692, 1.005, 0.5444, 0.8744, 0.5459, 0.905, 0.405, 0.75, 0.4692, 0.905, 0.405, 0.9692, 0.25, 0.905, 0.09502, 0.75, 0.03083, 0.595, 0.09502, 0.5308, 0.25, 0.595, 0.405, 0.0005431, 0.9667, 0.125, 0.9667, 0.125, 1.0, 0.0, 1.0, 0.125, 0.9667, 0.25, 0.9667, 0.25, 1.0, 0.125, 1.0, 0.25, 0.9667, 0.375, 0.9667, 0.375, 1.0, 0.25, 1.0, 0.375, 0.9667, 0.5, 0.9667, 0.5, 1.0, 0.375, 1.0, 0.5, 0.9667, 0.625, 0.9667, 0.625, 1.0, 0.5, 1.0, 0.625, 0.9667, 0.75, 0.9667, 0.75, 1.0, 0.625, 1.0, 0.75, 0.9667, 0.875, 0.9667, 0.875, 1.0, 0.75, 1.0, 0.875, 0.9667, 0.9995, 0.9667, 1.0, 1.0, 0.875, 1.0, 1.0, 0.6223, 0.9988, 0.75, 0.875, 0.75, 0.875, 0.6224, 0.875, 0.6224, 0.875, 0.75, 0.75, 0.75, 0.7498, 0.6225, 0.7498, 0.6225, 0.75, 0.75, 0.625, 0.75, 0.6248, 0.6226, 0.6248, 0.6226, 0.625, 0.75, 0.5, 0.75, 0.4998, 0.6227, 0.4998, 0.6227, 0.5, 0.75, 0.375, 0.75, 0.3748, 0.6226, 0.3748, 0.6226, 0.375, 0.75, 0.25, 0.75, 0.2497, 0.6225, 0.2497, 0.6225, 0.25, 0.75, 0.125, 0.75, 0.1246, 0.6224, 0.1246, 0.6224, 0.125, 0.75, 0.001176, 0.75, -0.0007672, 0.6223, 0.1246, 0.6224, -0.0007672, 0.6223, -0.01602, 0.5444, 0.1143, 0.5459, 0.2497, 0.6225, 0.1246, 0.6224, 0.1143, 0.5459, 0.2436, 0.5494, 0.3748, 0.6226, 0.2497, 0.6225, 0.2436, 0.5494, 0.37, 0.5528, 0.4998, 0.6227, 0.3748, 0.6226, 0.37, 0.5528, 0.4943, 0.5543, 0.6248, 0.6226, 0.4998, 0.6227, 0.4943, 0.5543, 0.6187, 0.5528, 0.7498, 0.6225, 0.6248, 0.6226, 0.6187, 0.5528, 0.7451, 0.5494, 0.875, 0.6224, 0.7498, 0.6225, 0.7451, 0.5494, 0.8744, 0.5459, 1.0, 0.6223, 0.875, 0.6224, 0.8744, 0.5459, 1.005, 0.5444, 0.875, 0.9365, 0.9989, 0.9365, 0.9995, 0.9667, 0.875, 0.9667, 0.75, 0.9365, 0.875, 0.9365, 0.875, 0.9667, 0.75, 0.9667, 0.625, 0.9365, 0.75, 0.9365, 0.75, 0.9667, 0.625, 0.9667, 0.5, 0.9365, 0.625, 0.9365, 0.625, 0.9667, 0.5, 0.9667, 0.375, 0.9365, 0.5, 0.9365, 0.5, 0.9667, 0.375, 0.9667, 0.25, 0.9365, 0.375, 0.9365, 0.375, 0.9667, 0.25, 0.9667, 0.125, 0.9365, 0.25, 0.9365, 0.25, 0.9667, 0.125, 0.9667, 0.001139, 0.9365, 0.125, 0.9365, 0.125, 0.9667, 0.0005431, 0.9667, 0.0, 1.0, 0.125, 1.0, 0.125, 1.0, 0.0, 1.0, 0.125, 1.0, 0.25, 1.0, 0.25, 1.0, 0.125, 1.0, 0.375, 1.0, 0.5, 1.0, 0.5, 1.0, 0.375, 1.0, 0.625, 1.0, 0.75, 1.0, 0.75, 1.0, 0.625, 1.0, 0.875, 1.0, 1.0, 1.0, 1.0, 1.0, 0.875, 1.0, 0.0, 1.0, 0.125, 1.0, 0.125, 1.0, 0.0, 1.0, 0.25, 1.0, 0.375, 1.0, 0.375, 1.0, 0.25, 1.0, 0.5, 1.0, 0.625, 1.0, 0.625, 1.0, 0.5, 1.0, 0.625, 1.0, 0.75, 1.0, 0.75, 1.0, 0.625, 1.0, 0.25, 1.0, 0.375, 1.0, 0.375, 1.0, 0.25, 1.0, 0.5, 1.0, 0.625, 1.0, 0.625, 1.0, 0.5, 1.0, 0.75, 1.0, 0.875, 1.0, 0.875, 1.0, 0.75, 1.0, 0.125, 1.0, 0.25, 1.0, 0.25, 1.0, 0.125, 1.0, 0.375, 1.0, 0.5, 1.0, 0.5, 1.0, 0.375, 1.0, 0.625, 1.0, 0.75, 1.0, 0.75, 1.0, 0.625, 1.0, 0.875, 1.0, 1.0, 1.0, 1.0, 1.0, 0.875, 1.0, 0.4541, 0.1754, 0.4242, 0.1691, 0.6728, 0.9976, 0.6988, 0.9913, 0.875, 1.0, 0.9995, 1.0, 0.9924, 1.0, 0.875, 1.0, 0.0005117, 1.0, 0.125, 1.0, 0.125, 1.0, 0.007591, 1.0, 0.25, 1.0, 0.375, 1.0, 0.375, 1.0, 0.25, 1.0, 0.5, 1.0, 0.625, 1.0, 0.625, 1.0, 0.5, 1.0, 0.75, 1.0, 0.875, 1.0, 0.875, 1.0, 0.75, 1.0, 0.125, 1.0, 0.25, 1.0, 0.25, 1.0, 0.125, 1.0, 0.375, 1.0, 0.5, 1.0, 0.5, 1.0, 0.375, 1.0, 0.375, 1.0, 0.5, 1.0, 0.5, 1.0, 0.375, 1.0, 0.125, 1.0, 0.25, 1.0, 0.25, 1.0, 0.125, 1.0, 0.75, 1.0, 0.875, 1.0, 0.875, 1.0, 0.75, 1.0, 0.5, 1.0, 0.625, 1.0, 0.625, 1.0, 0.5, 1.0, 0.25, 1.0, 0.375, 1.0, 0.375, 1.0, 0.25, 1.0, 0.0, 1.0, 0.125, 1.0, 0.125, 1.0, 0.0005117, 1.0, 0.875, 1.0, 1.0, 1.0, 0.9995, 1.0, 0.875, 1.0, 0.625, 1.0, 0.75, 1.0, 0.75, 1.0, 0.625, 1.0, 0.75, 0.3333, 0.75, 0.5, 0.625, 0.5, 0.625, 0.3333, 0.75, 0.6667, 0.75, 0.8333, 0.625, 0.8333, 0.625, 0.6667, 0.75, 0.1667, 0.75, 0.3333, 0.625, 0.3333, 0.625, 0.1667, 0.75, 0.5, 0.75, 0.6667, 0.625, 0.6667, 0.625, 0.5, 0.625, 0.3333, 0.625, 0.5, 0.5, 0.5, 0.5, 0.3333, 0.625, 0.6667, 0.625, 0.8333, 0.5, 0.8333, 0.5, 0.6667, 0.625, 0.1667, 0.625, 0.3333, 0.5, 0.3333, 0.5, 0.1667, 0.625, 0.5, 0.625, 0.6667, 0.5, 0.6667, 0.5, 0.5, 0.5, 0.6667, 0.5, 0.8333, 0.375, 0.8333, 0.375, 0.6667, 0.5, 0.1667, 0.5, 0.3333, 0.375, 0.3333, 0.375, 0.1667, 0.5, 0.5, 0.5, 0.6667, 0.375, 0.6667, 0.375, 0.5, 0.5, 0.3333, 0.5, 0.5, 0.375, 0.5, 0.375, 0.3333, 0.375, 0.1667, 0.375, 0.3333, 0.25, 0.3333, 0.25, 0.1667, 0.375, 0.5, 0.375, 0.6667, 0.25, 0.6667, 0.25, 0.5, 0.375, 0.3333, 0.375, 0.5, 0.25, 0.5, 0.25, 0.3333, 0.375, 0.6667, 0.375, 0.8333, 0.25, 0.8333, 0.25, 0.6667, 0.25, 0.1667, 0.25, 0.3333, 0.125, 0.3333, 0.125, 0.1667, 0.25, 0.5, 0.25, 0.6667, 0.125, 0.6667, 0.125, 0.5, 0.25, 0.3333, 0.25, 0.5, 0.125, 0.5, 0.125, 0.3333, 0.25, 0.6667, 0.25, 0.8333, 0.125, 0.8333, 0.125, 0.6667, 0.125, 0.1667, 0.125, 0.3333, 0.0, 0.3333, 0.0, 0.1667, 0.125, 0.5, 0.125, 0.6667, 0.0, 0.6667, 0.0, 0.5, 0.125, 0.3333, 0.125, 0.5, 0.0, 0.5, 0.0, 0.3333, 0.125, 0.6667, 0.125, 0.8333, 0.0, 0.8333, 0.0, 0.6667, 1.0, 0.1667, 1.0, 0.3333, 0.875, 0.3333, 0.875, 0.1667, 1.0, 0.5, 1.0, 0.6667, 0.875, 0.6667, 0.875, 0.5, 1.0, 0.3333, 1.0, 0.5, 0.875, 0.5, 0.875, 0.3333, 1.0, 0.6667, 1.0, 0.8333, 0.875, 0.8333, 0.875, 0.6667, 0.875, 0.5, 0.875, 0.6667, 0.75, 0.6667, 0.75, 0.5, 0.875, 0.3333, 0.875, 0.5, 0.75, 0.5, 0.75, 0.3333, 0.875, 0.6667, 0.875, 0.8333, 0.75, 0.8333, 0.75, 0.6667, 0.875, 0.1667, 0.875, 0.3333, 0.75, 0.3333, 0.75, 0.1667, 0.7042, 0.1754, 0.6744, 0.1691, 0.9196, 0.9976, 0.944, 0.9913, 0.3291, 0.1754, 0.2992, 0.1691, 0.5478, 0.9976, 0.5738, 0.9913, 0.9213, 0.1691, 0.875, 0.1667, 0.125, 1.0, 0.1756, 0.9976, 0.4242, 0.1691, 0.375, 0.1667, 0.625, 1.0, 0.6728, 0.9976, 0.9436, 0.1754, 0.9213, 0.1691, 0.1756, 0.9976, 0.2093, 0.9913, 0.8189, 0.1754, 0.7965, 0.1691, 0.05508, 0.9976, 0.08696, 0.9913, 0.6744, 0.1691, 0.625, 0.1667, 0.875, 1.0, 0.9196, 0.9976, 0.1742, 0.1691, 0.125, 0.1667, 0.375, 1.0, 0.4228, 0.9976, 0.2041, 0.1754, 0.1742, 0.1691, 0.4228, 0.9976, 0.4488, 0.9913, 0.07906, 0.1754, 0.04919, 0.1691, 0.2978, 0.9976, 0.3238, 0.9913, 0.5791, 0.1754, 0.5492, 0.1691, 0.7978, 0.9976, 0.8239, 0.9913, 0.7965, 0.1691, 0.75, 0.1667, 0.007591, 1.0, 0.05508, 0.9976, 0.04919, 0.1691, 0.0, 0.1667, 0.25, 1.0, 0.2978, 0.9976, 0.2992, 0.1691, 0.25, 0.1667, 0.5, 1.0, 0.5478, 0.9976, 0.5492, 0.1691, 0.5, 0.1667, 0.75, 1.0, 0.7978, 0.9976, 0.75, 0.5, 0.75, 0.75, 0.625, 0.75, 0.625, 0.5, 0.75, 0.25, 0.75, 0.5, 0.625, 0.5, 0.625, 0.25, 0.75, 0.75, 0.6875, 1.0, 0.625, 0.75, 0.625, 0.5, 0.625, 0.75, 0.5, 0.75, 0.5, 0.5, 0.625, 0.25, 0.625, 0.5, 0.5, 0.5, 0.5, 0.25, 0.625, 0.75, 0.5625, 1.0, 0.5, 0.75, 0.5, 0.5, 0.5, 0.75, 0.375, 0.75, 0.375, 0.5, 0.5, 0.25, 0.5, 0.5, 0.375, 0.5, 0.375, 0.25, 0.5, 0.75, 0.4375, 1.0, 0.375, 0.75, 0.375, 0.5, 0.375, 0.75, 0.25, 0.75, 0.25, 0.5, 0.375, 0.25, 0.375, 0.5, 0.25, 0.5, 0.25, 0.25, 0.375, 0.75, 0.3125, 1.0, 0.25, 0.75, 0.25, 0.5, 0.25, 0.75, 0.125, 0.75, 0.125, 0.5, 0.25, 0.25, 0.25, 0.5, 0.125, 0.5, 0.125, 0.25, 0.25, 0.75, 0.1875, 1.0, 0.125, 0.75, 0.125, 0.75, 0.0625, 1.0, 0.0, 0.75, 0.125, 0.5, 0.125, 0.75, 0.0, 0.75, 0.0, 0.5, 0.125, 0.25, 0.125, 0.5, 0.0, 0.5, 0.0, 0.25, 1.0, 0.25, 1.0, 0.5, 0.875, 0.5, 0.875, 0.25, 1.0, 0.75, 0.9375, 1.0, 0.875, 0.75, 1.0, 0.5, 1.0, 0.75, 0.875, 0.75, 0.875, 0.5, 0.875, 0.25, 0.875, 0.5, 0.75, 0.5, 0.75, 0.25, 0.875, 0.75, 0.8125, 1.0, 0.75, 0.75, 0.875, 0.5, 0.875, 0.75, 0.75, 0.75, 0.75, 0.5, 0.625, 0.25, 0.5, 0.25, 0.5, 0.8333, 0.625, 0.8333, 0.5, 0.25, 0.375, 0.25, 0.375, 0.8333, 0.5, 0.8333, 0.375, 0.25, 0.25, 0.25, 0.25, 0.8333, 0.375, 0.8333, 0.25, 0.25, 0.125, 0.25, 0.125, 0.8333, 0.25, 0.8333, 0.125, 0.25, 0.0, 0.25, 0.0, 0.8333, 0.125, 0.8333, 1.0, 0.25, 0.875, 0.25, 0.875, 0.8333, 1.0, 0.8333, 0.875, 0.25, 0.75, 0.25, 0.75, 0.8333, 0.875, 0.8333, 0.75, 0.25, 0.625, 0.25, 0.625, 0.8333, 0.75, 0.8333, 0.625, 0.1667, 0.5791, 0.1754, 0.8239, 0.9913, 0.875, 1.0, 0.125, 0.1667, 0.07906, 0.1754, 0.3238, 0.9913, 0.375, 1.0, 0.25, 0.1667, 0.2041, 0.1754, 0.4488, 0.9913, 0.5, 1.0, 0.875, 0.1667, 0.8189, 0.1754, 0.08696, 0.9913, 0.125, 1.0, 1.0, 0.1667, 0.9436, 0.1754, 0.2093, 0.9913, 0.25, 1.0, 0.375, 0.1667, 0.3291, 0.1754, 0.5738, 0.9913, 0.625, 1.0, 0.75, 0.1667, 0.7042, 0.1754, 0.944, 0.9913, 0.9924, 1.0, 0.5, 0.1667, 0.4541, 0.1754, 0.6988, 0.9913, 0.75, 1.0])
me_cylinder_006.materials.append(mat_white_pieces)
me_cylinder_006.use_remesh_preserve_volume = False
me_cylinder_006.use_remesh_preserve_attributes = False
me_cylinder_006.use_mirror_vertex_groups = False
me_cylinder_006.update()
me_cylinder_007 = bpy.data.meshes.new('Cylinder.007')
me_cylinder_007.from_pydata([(7.973e-10, 0.007821, 0.01379), (0.00553, 0.00553, 0.01379), (0.007821, 2.97e-09, 0.01379), (0.00553, -0.00553, 0.01379), (-1.751e-09, -0.007821, 0.01379), (-0.00553, -0.00553, 0.01379), (-0.007821, 9.932e-09, 0.01379), (-0.00553, 0.00553, 0.01379), (5.969e-10, 0.009488, 0.01161), (0.006709, 0.006709, 0.01161), (0.009488, 2.542e-09, 0.01161), (0.006709, -0.006709, 0.01161), (-2.495e-09, -0.009488, 0.01161), (-0.006709, -0.006709, 0.01161), (-0.009488, 1.099e-08, 0.01161), (-0.006709, 0.006709, 0.01161), (5.639e-11, 0.01415, 0.008413), (0.01001, 0.01001, 0.008413), (0.01415, 1.355e-09, 0.008413), (0.01001, -0.01001, 0.008413), (-4.557e-09, -0.01415, 0.008413), (-0.01001, -0.01001, 0.008413), (-0.01415, 1.395e-08, 0.008413), (-0.01001, 0.01001, 0.008413), (0.008888, 0.008888, 0.005816), (0.01257, 1.76e-09, 0.005816), (0.008888, -0.008888, 0.005816), (-3.81e-09, -0.01257, 0.005816), (-0.008888, -0.008888, 0.005816), (-0.01257, 1.295e-08, 0.005816), (-0.008888, 0.008888, 0.005816), (2.862e-10, 0.01257, 0.005816), (-1.277e-09, 0.01508, 0.0), (0.01066, 0.01066, 0.0), (0.01508, 3.601e-10, 0.0), (0.01066, -0.01066, 0.0), (-9.817e-09, -0.01508, 0.0), (-0.01066, -0.01066, 0.0), (-0.01508, 1.8e-08, 0.0), (-0.01066, 0.01066, 0.0), (0.01062, 0.01062, 0.003412), (0.01502, 1.127e-09, 0.003412), (0.01062, -0.01062, 0.003412), (-4.897e-09, -0.01502, 0.003412), (-0.01062, -0.01062, 0.003412), (-0.01502, 1.45e-08, 0.003412), (-0.01062, 0.01062, 0.003412), (-2.987e-12, 0.01502, 0.003412), (7.023e-10, 0.009502, 0.01265), (0.006719, 0.006719, 0.01265), (0.009502, 2.552e-09, 0.01265), (0.006719, -0.006719, 0.01265), (-2.394e-09, -0.009502, 0.01265), (-0.006719, -0.006719, 0.01265), (-0.009502, 1.101e-08, 0.01265), (-0.006719, 0.006719, 0.01265), (0.003594, 0.003594, 0.02302), (7.627e-10, 0.005082, 0.02302), (0.005082, 3.703e-09, 0.02302), (0.003594, -0.003594, 0.02302), (-8.934e-10, -0.005082, 0.02302), (-0.003594, -0.003594, 0.02302), (-0.005082, 8.227e-09, 0.02302), (-0.003594, 0.003594, 0.02302), (0.004002, 0.004002, 0.02901), (7.7e-10, 0.005659, 0.02901), (0.005659, 3.532e-09, 0.02901), (0.004002, -0.004002, 0.02901), (-1.074e-09, -0.005659, 0.02901), (-0.004002, -0.004002, 0.02901), (-0.005659, 8.57e-09, 0.02901), (-0.004002, 0.004002, 0.02901), (0.001915, 0.001915, 0.03238), (7.168e-10, 0.002708, 0.03238), (0.002708, 4.32e-09, 0.03238), (0.001915, -0.001915, 0.03238), (-1.656e-10, -0.002708, 0.03238), (-0.001915, -0.001915, 0.03238), (-0.002708, 6.731e-09, 0.03238), (-0.001915, 0.001915, 0.03238), (0.008453, 2.686e-09, 0.03072), (0.005977, -0.005977, 0.03072), (8.022e-10, 0.008453, 0.03072), (0.005977, 0.005977, 0.03072), (-0.005977, 0.005977, 0.03072), (-0.005977, -0.005977, 0.03072), (-0.008453, 1.021e-08, 0.03072), (-1.952e-09, -0.008453, 0.03072), (5.853e-12, 0.003865, 0.04664), (5.853e-12, 0.003865, 0.03325), (0.002733, 0.002733, 0.04664), (0.004734, 0.004734, 0.04381), (0.005466, 0.005466, 0.03995), (0.004734, 0.004734, 0.03608), (0.002733, 0.002733, 0.03325), (0.003865, 1.303e-09, 0.04664), (0.006694, 1.303e-09, 0.04381), (0.00773, 1.303e-09, 0.03995), (0.006694, 1.303e-09, 0.03608), (0.003865, 1.303e-09, 0.03325), (0.002733, -0.002733, 0.04664), (0.004734, -0.004734, 0.04381), (0.005466, -0.005466, 0.03995), (0.004734, -0.004734, 0.03608), (0.002733, -0.002733, 0.03325), (8.041e-11, -0.003865, 0.04664), (3.054e-10, -0.006694, 0.04381), (5.304e-10, -0.00773, 0.03995), (8.041e-11, -0.006694, 0.03608), (3.054e-10, -0.003865, 0.03325), (-0.002733, -0.002733, 0.04664), (-0.004734, -0.004734, 0.04381), (-0.005466, -0.005466, 0.03995), (-0.004734, -0.004734, 0.03608), (-0.002733, -0.002733, 0.03325), (-0.001479, 0.001479, 0.03297), (-0.002091, 6.266e-09, 0.03297), (-0.003865, 1.303e-09, 0.04664), (-0.006694, 1.528e-09, 0.04381), (-0.00773, 8.534e-10, 0.03995), (-0.006694, 1.303e-09, 0.03608), (-0.003865, 1.078e-09, 0.03325), (-0.001479, -0.001479, 0.03297), (9.669e-12, -0.002091, 0.03297), (-0.002733, 0.002733, 0.04664), (-0.004734, 0.004734, 0.04381), (-0.005466, 0.005466, 0.03995), (-0.004734, 0.004734, 0.03608), (-0.002733, 0.002733, 0.03325), (0.001479, -0.001479, 0.03297), (5.853e-12, 6.158e-11, 0.04768), (0.002091, 4.405e-09, 0.03297), (8.041e-11, 0.006694, 0.04381), (-8.195e-10, 0.00773, 0.03995), (8.041e-11, 0.006694, 0.03608), (6.91e-10, 0.002091, 0.03297), (0.001479, 0.001479, 0.03297)], [], [(2, 1, 56, 58), (16, 23, 15, 8), (23, 22, 14, 15), (22, 21, 13, 14), (21, 20, 12, 13), (20, 19, 11, 12), (19, 18, 10, 11), (18, 17, 9, 10), (17, 16, 8, 9), (39, 46, 47, 32), (38, 45, 46, 39), (37, 44, 45, 38), (36, 43, 44, 37), (35, 42, 43, 36), (34, 41, 42, 35), (33, 40, 41, 34), (32, 47, 40, 33), (32, 33, 34, 35, 36, 37, 38, 39), (48, 55, 7, 0), (55, 54, 6, 7), (54, 53, 5, 6), (53, 52, 4, 5), (52, 51, 3, 4), (51, 50, 2, 3), (50, 49, 1, 2), (49, 48, 0, 1), (31, 16, 17, 24), (24, 17, 18, 25), (25, 18, 19, 26), (26, 19, 20, 27), (27, 20, 21, 28), (28, 21, 22, 29), (29, 22, 23, 30), (30, 23, 16, 31), (30, 31, 47, 46), (29, 30, 46, 45), (28, 29, 45, 44), (27, 28, 44, 43), (26, 27, 43, 42), (25, 26, 42, 41), (24, 25, 41, 40), (31, 24, 40, 47), (9, 8, 48, 49), (10, 9, 49, 50), (11, 10, 50, 51), (12, 11, 51, 52), (13, 12, 52, 53), (14, 13, 53, 54), (15, 14, 54, 55), (8, 15, 55, 48), (57, 63, 71, 65), (7, 6, 62, 63), (5, 4, 60, 61), (3, 2, 58, 59), (1, 0, 57, 56), (0, 7, 63, 57), (6, 5, 61, 62), (4, 3, 59, 60), (81, 80, 74, 75), (62, 61, 69, 70), (60, 59, 67, 68), (58, 56, 64, 66), (63, 62, 70, 71), (61, 60, 68, 69), (59, 58, 66, 67), (56, 57, 65, 64), (79, 78, 116, 115), (83, 82, 73, 72), (82, 84, 79, 73), (86, 85, 77, 78), (87, 81, 75, 76), (80, 83, 72, 74), (84, 86, 78, 79), (85, 87, 76, 77), (69, 68, 87, 85), (71, 70, 86, 84), (66, 64, 83, 80), (68, 67, 81, 87), (70, 69, 85, 86), (65, 71, 84, 82), (64, 65, 82, 83), (67, 66, 80, 81), (134, 133, 92, 93), (132, 88, 90, 91), (89, 134, 93, 94), (133, 132, 91, 92), (88, 130, 90), (93, 92, 97, 98), (91, 90, 95, 96), (94, 93, 98, 99), (92, 91, 96, 97), (90, 130, 95), (96, 95, 100, 101), (99, 98, 103, 104), (97, 96, 101, 102), (95, 130, 100), (98, 97, 102, 103), (104, 103, 108, 109), (102, 101, 106, 107), (100, 130, 105), (103, 102, 107, 108), (101, 100, 105, 106), (109, 108, 113, 114), (107, 106, 111, 112), (105, 130, 110), (108, 107, 112, 113), (106, 105, 110, 111), (114, 113, 120, 121), (112, 111, 118, 119), (110, 130, 117), (113, 112, 119, 120), (111, 110, 117, 118), (121, 120, 127, 128), (119, 118, 125, 126), (117, 130, 124), (120, 119, 126, 127), (118, 117, 124, 125), (126, 125, 132, 133), (124, 130, 88), (127, 126, 133, 134), (125, 124, 88, 132), (128, 127, 134, 89), (89, 135, 115, 128), (77, 76, 123, 122), (75, 74, 131, 129), (72, 73, 135, 136), (73, 79, 115, 135), (78, 77, 122, 116), (76, 75, 129, 123), (74, 72, 136, 131), (128, 115, 116, 121), (121, 116, 122, 114), (114, 122, 123, 109), (109, 123, 129, 104), (104, 129, 131, 99), (99, 131, 136, 94), (94, 136, 135, 89)])
_uv = me_cylinder_007.uv_layers.new(name='UVMap')
_uv.uv.foreach_set('vector', [0.75, 1.0, 0.875, 1.0, 0.875, 1.0, 0.75, 1.0, 0.001176, 0.75, 0.125, 0.75, 0.125, 0.9365, 0.001139, 0.9365, 0.125, 0.75, 0.25, 0.75, 0.25, 0.9365, 0.125, 0.9365, 0.25, 0.75, 0.375, 0.75, 0.375, 0.9365, 0.25, 0.9365, 0.375, 0.75, 0.5, 0.75, 0.5, 0.9365, 0.375, 0.9365, 0.5, 0.75, 0.625, 0.75, 0.625, 0.9365, 0.5, 0.9365, 0.625, 0.75, 0.75, 0.75, 0.75, 0.9365, 0.625, 0.9365, 0.75, 0.75, 0.875, 0.75, 0.875, 0.9365, 0.75, 0.9365, 0.875, 0.75, 0.9988, 0.75, 0.9989, 0.9365, 0.875, 0.9365, 0.595, 0.405, 0.1143, 0.5459, -0.01602, 0.5444, 0.75, 0.4692, 0.5308, 0.25, 0.2436, 0.5494, 0.1143, 0.5459, 0.595, 0.405, 0.595, 0.09502, 0.37, 0.5528, 0.2436, 0.5494, 0.5308, 0.25, 0.75, 0.03083, 0.4943, 0.5543, 0.37, 0.5528, 0.595, 0.09502, 0.905, 0.09502, 0.6187, 0.5528, 0.4943, 0.5543, 0.75, 0.03083, 0.9692, 0.25, 0.7451, 0.5494, 0.6187, 0.5528, 0.905, 0.09502, 0.905, 0.405, 0.8744, 0.5459, 0.7451, 0.5494, 0.9692, 0.25, 0.75, 0.4692, 1.005, 0.5444, 0.8744, 0.5459, 0.905, 0.405, 0.75, 0.4692, 0.905, 0.405, 0.9692, 0.25, 0.905, 0.09502, 0.75, 0.03083, 0.595, 0.09502, 0.5308, 0.25, 0.595, 0.405, 0.0005431, 0.9667, 0.125, 0.9667, 0.125, 1.0, 0.0, 1.0, 0.125, 0.9667, 0.25, 0.9667, 0.25, 1.0, 0.125, 1.0, 0.25, 0.9667, 0.375, 0.9667, 0.375, 1.0, 0.25, 1.0, 0.375, 0.9667, 0.5, 0.9667, 0.5, 1.0, 0.375, 1.0, 0.5, 0.9667, 0.625, 0.9667, 0.625, 1.0, 0.5, 1.0, 0.625, 0.9667, 0.75, 0.9667, 0.75, 1.0, 0.625, 1.0, 0.75, 0.9667, 0.875, 0.9667, 0.875, 1.0, 0.75, 1.0, 0.875, 0.9667, 0.9995, 0.9667, 1.0, 1.0, 0.875, 1.0, 1.0, 0.6223, 0.9988, 0.75, 0.875, 0.75, 0.875, 0.6224, 0.875, 0.6224, 0.875, 0.75, 0.75, 0.75, 0.7498, 0.6225, 0.7498, 0.6225, 0.75, 0.75, 0.625, 0.75, 0.6248, 0.6226, 0.6248, 0.6226, 0.625, 0.75, 0.5, 0.75, 0.4998, 0.6227, 0.4998, 0.6227, 0.5, 0.75, 0.375, 0.75, 0.3748, 0.6226, 0.3748, 0.6226, 0.375, 0.75, 0.25, 0.75, 0.2497, 0.6225, 0.2497, 0.6225, 0.25, 0.75, 0.125, 0.75, 0.1246, 0.6224, 0.1246, 0.6224, 0.125, 0.75, 0.001176, 0.75, -0.0007672, 0.6223, 0.1246, 0.6224, -0.0007672, 0.6223, -0.01602, 0.5444, 0.1143, 0.5459, 0.2497, 0.6225, 0.1246, 0.6224, 0.1143, 0.5459, 0.2436, 0.5494, 0.3748, 0.6226, 0.2497, 0.6225, 0.2436, 0.5494, 0.37, 0.5528, 0.4998, 0.6227, 0.3748, 0.6226, 0.37, 0.5528, 0.4943, 0.5543, 0.6248, 0.6226, 0.4998, 0.6227, 0.4943, 0.5543, 0.6187, 0.5528, 0.7498, 0.6225, 0.6248, 0.6226, 0.6187, 0.5528, 0.7451, 0.5494, 0.875, 0.6224, 0.7498, 0.6225, 0.7451, 0.5494, 0.8744, 0.5459, 1.0, 0.6223, 0.875, 0.6224, 0.8744, 0.5459, 1.005, 0.5444, 0.875, 0.9365, 0.9989, 0.9365, 0.9995, 0.9667, 0.875, 0.9667, 0.75, 0.9365, 0.875, 0.9365, 0.875, 0.9667, 0.75, 0.9667, 0.625, 0.9365, 0.75, 0.9365, 0.75, 0.9667, 0.625, 0.9667, 0.5, 0.9365, 0.625, 0.9365, 0.625, 0.9667, 0.5, 0.9667, 0.375, 0.9365, 0.5, 0.9365, 0.5, 0.9667, 0.375, 0.9667, 0.25, 0.9365, 0.375, 0.9365, 0.375, 0.9667, 0.25, 0.9667, 0.125, 0.9365, 0.25, 0.9365, 0.25, 0.9667, 0.125, 0.9667, 0.001139, 0.9365, 0.125, 0.9365, 0.125, 0.9667, 0.0005431, 0.9667, 0.0, 1.0, 0.125, 1.0, 0.125, 1.0, 0.0, 1.0, 0.125, 1.0, 0.25, 1.0, 0.25, 1.0, 0.125, 1.0, 0.375, 1.0, 0.5, 1.0, 0.5, 1.0, 0.375, 1.0, 0.625, 1.0, 0.75, 1.0, 0.75, 1.0, 0.625, 1.0, 0.875, 1.0, 1.0, 1.0, 1.0, 1.0, 0.875, 1.0, 0.0, 1.0, 0.125, 1.0, 0.125, 1.0, 0.0, 1.0, 0.25, 1.0, 0.375, 1.0, 0.375, 1.0, 0.25, 1.0, 0.5, 1.0, 0.625, 1.0, 0.625, 1.0, 0.5, 1.0, 0.625, 1.0, 0.75, 1.0, 0.75, 1.0, 0.625, 1.0, 0.25, 1.0, 0.375, 1.0, 0.375, 1.0, 0.25, 1.0, 0.5, 1.0, 0.625, 1.0, 0.625, 1.0, 0.5, 1.0, 0.75, 1.0, 0.875, 1.0, 0.875, 1.0, 0.75, 1.0, 0.125, 1.0, 0.25, 1.0, 0.25, 1.0, 0.125, 1.0, 0.375, 1.0, 0.5, 1.0, 0.5, 1.0, 0.375, 1.0, 0.625, 1.0, 0.75, 1.0, 0.75, 1.0, 0.625, 1.0, 0.875, 1.0, 1.0, 1.0, 1.0, 1.0, 0.875, 1.0, 0.125, 1.0, 0.25, 1.0, 0.25, 1.0, 0.125, 1.0, 0.875, 1.0, 0.9995, 1.0, 0.9924, 1.0, 0.875, 1.0, 0.0005117, 1.0, 0.125, 1.0, 0.125, 1.0, 0.007591, 1.0, 0.25, 1.0, 0.375, 1.0, 0.375, 1.0, 0.25, 1.0, 0.5, 1.0, 0.625, 1.0, 0.625, 1.0, 0.5, 1.0, 0.75, 1.0, 0.875, 1.0, 0.875, 1.0, 0.75, 1.0, 0.125, 1.0, 0.25, 1.0, 0.25, 1.0, 0.125, 1.0, 0.375, 1.0, 0.5, 1.0, 0.5, 1.0, 0.375, 1.0, 0.375, 1.0, 0.5, 1.0, 0.5, 1.0, 0.375, 1.0, 0.125, 1.0, 0.25, 1.0, 0.25, 1.0, 0.125, 1.0, 0.75, 1.0, 0.875, 1.0, 0.875, 1.0, 0.75, 1.0, 0.5, 1.0, 0.625, 1.0, 0.625, 1.0, 0.5, 1.0, 0.25, 1.0, 0.375, 1.0, 0.375, 1.0, 0.25, 1.0, 0.0, 1.0, 0.125, 1.0, 0.125, 1.0, 0.0005117, 1.0, 0.875, 1.0, 1.0, 1.0, 0.9995, 1.0, 0.875, 1.0, 0.625, 1.0, 0.75, 1.0, 0.75, 1.0, 0.625, 1.0, 0.75, 0.3333, 0.75, 0.5, 0.625, 0.5, 0.625, 0.3333, 0.75, 0.6667, 0.75, 0.8333, 0.625, 0.8333, 0.625, 0.6667, 0.75, 0.1667, 0.75, 0.3333, 0.625, 0.3333, 0.625, 0.1667, 0.75, 0.5, 0.75, 0.6667, 0.625, 0.6667, 0.625, 0.5, 0.75, 0.8333, 0.6875, 1.0, 0.625, 0.8333, 0.625, 0.3333, 0.625, 0.5, 0.5, 0.5, 0.5, 0.3333, 0.625, 0.6667, 0.625, 0.8333, 0.5, 0.8333, 0.5, 0.6667, 0.625, 0.1667, 0.625, 0.3333, 0.5, 0.3333, 0.5, 0.1667, 0.625, 0.5, 0.625, 0.6667, 0.5, 0.6667, 0.5, 0.5, 0.625, 0.8333, 0.5625, 1.0, 0.5, 0.8333, 0.5, 0.6667, 0.5, 0.8333, 0.375, 0.8333, 0.375, 0.6667, 0.5, 0.1667, 0.5, 0.3333, 0.375, 0.3333, 0.375, 0.1667, 0.5, 0.5, 0.5, 0.6667, 0.375, 0.6667, 0.375, 0.5, 0.5, 0.8333, 0.4375, 1.0, 0.375, 0.8333, 0.5, 0.3333, 0.5, 0.5, 0.375, 0.5, 0.375, 0.3333, 0.375, 0.1667, 0.375, 0.3333, 0.25, 0.3333, 0.25, 0.1667, 0.375, 0.5, 0.375, 0.6667, 0.25, 0.6667, 0.25, 0.5, 0.375, 0.8333, 0.3125, 1.0, 0.25, 0.8333, 0.375, 0.3333, 0.375, 0.5, 0.25, 0.5, 0.25, 0.3333, 0.375, 0.6667, 0.375, 0.8333, 0.25, 0.8333, 0.25, 0.6667, 0.25, 0.1667, 0.25, 0.3333, 0.125, 0.3333, 0.125, 0.1667, 0.25, 0.5, 0.25, 0.6667, 0.125, 0.6667, 0.125, 0.5, 0.25, 0.8333, 0.1875, 1.0, 0.125, 0.8333, 0.25, 0.3333, 0.25, 0.5, 0.125, 0.5, 0.125, 0.3333, 0.25, 0.6667, 0.25, 0.8333, 0.125, 0.8333, 0.125, 0.6667, 0.125, 0.1667, 0.125, 0.3333, 0.0, 0.3333, 0.0, 0.1667, 0.125, 0.5, 0.125, 0.6667, 0.0, 0.6667, 0.0, 0.5, 0.125, 0.8333, 0.0625, 1.0, 0.0, 0.8333, 0.125, 0.3333, 0.125, 0.5, 0.0, 0.5, 0.0, 0.3333, 0.125, 0.6667, 0.125, 0.8333, 0.0, 0.8333, 0.0, 0.6667, 1.0, 0.1667, 1.0, 0.3333, 0.875, 0.3333, 0.875, 0.1667, 1.0, 0.5, 1.0, 0.6667, 0.875, 0.6667, 0.875, 0.5, 1.0, 0.8333, 0.9375, 1.0, 0.875, 0.8333, 1.0, 0.3333, 1.0, 0.5, 0.875, 0.5, 0.875, 0.3333, 1.0, 0.6667, 1.0, 0.8333, 0.875, 0.8333, 0.875, 0.6667, 0.875, 0.5, 0.875, 0.6667, 0.75, 0.6667, 0.75, 0.5, 0.875, 0.8333, 0.8125, 1.0, 0.75, 0.8333, 0.875, 0.3333, 0.875, 0.5, 0.75, 0.5, 0.75, 0.3333, 0.875, 0.6667, 0.875, 0.8333, 0.75, 0.8333, 0.75, 0.6667, 0.875, 0.1667, 0.875, 0.3333, 0.75, 0.3333, 0.75, 0.1667, 0.0, 1.0, 0.125, 1.0, 0.875, 0.1667, 0.75, 0.1667, 0.375, 1.0, 0.5, 1.0, 0.5, 1.0, 0.375, 1.0, 0.625, 1.0, 0.75, 1.0, 0.75, 1.0, 0.625, 1.0, 0.875, 1.0, 0.9924, 1.0, 1.0, 1.0, 0.875, 1.0, 0.007591, 1.0, 0.125, 1.0, 0.125, 1.0, 0.0, 1.0, 0.25, 1.0, 0.375, 1.0, 0.375, 1.0, 0.25, 1.0, 0.5, 1.0, 0.625, 1.0, 0.625, 1.0, 0.5, 1.0, 0.75, 1.0, 0.875, 1.0, 0.875, 1.0, 0.75, 1.0, 0.125, 1.0, 0.25, 1.0, 1.0, 0.1667, 0.875, 0.1667, 0.25, 1.0, 0.375, 1.0, 0.125, 0.1667, 0.0, 0.1667, 0.375, 1.0, 0.5, 1.0, 0.25, 0.1667, 0.125, 0.1667, 0.5, 1.0, 0.625, 1.0, 0.375, 0.1667, 0.25, 0.1667, 0.625, 1.0, 0.75, 1.0, 0.5, 0.1667, 0.375, 0.1667, 0.75, 1.0, 0.875, 1.0, 0.625, 0.1667, 0.5, 0.1667, 0.875, 1.0, 1.0, 1.0, 0.75, 0.1667, 0.625, 0.1667])
me_cylinder_007.materials.append(mat_white_pieces)
me_cylinder_007.use_remesh_preserve_volume = False
me_cylinder_007.use_remesh_preserve_attributes = False
me_cylinder_007.use_mirror_vertex_groups = False
me_cylinder_007.update()

# ---- objects
ob_light = bpy.data.objects.new('Light', light_light)
ob_camera = bpy.data.objects.new('Camera', cam_camera)
ob_chess_board = bpy.data.objects.new('Chess Board', me_chess_board)
ob_light_001 = bpy.data.objects.new('Light.001', light_light_001)
ob_notch = bpy.data.objects.new('Notch', me_cube_001)
ob_bishop_001 = bpy.data.objects.new('Bishop.001', me_cylinder)
ob_bishop_003 = bpy.data.objects.new('Bishop.003', me_cylinder)
ob_notch_001 = bpy.data.objects.new('Notch.001', me_cube_001)
ob_pawn = bpy.data.objects.new('Pawn', me_cylinder_002)
ob_pawn_001 = bpy.data.objects.new('Pawn.001', me_cylinder_002)
ob_pawn_002 = bpy.data.objects.new('Pawn.002', me_cylinder_002)
ob_pawn_003 = bpy.data.objects.new('Pawn.003', me_cylinder_002)
ob_pawn_004 = bpy.data.objects.new('Pawn.004', me_cylinder_002)
ob_pawn_005 = bpy.data.objects.new('Pawn.005', me_cylinder_002)
ob_pawn_006 = bpy.data.objects.new('Pawn.006', me_cylinder_002)
ob_pawn_007 = bpy.data.objects.new('Pawn.007', me_cylinder_002)
ob_black_pawns = bpy.data.objects.new('Black Pawns', None)
ob_black_pieces = bpy.data.objects.new('Black Pieces', None)
ob_notch_002 = bpy.data.objects.new('Notch.002', me_cube_002)
ob_bishop_004 = bpy.data.objects.new('Bishop.004', me_cylinder_006)
ob_bishop_005 = bpy.data.objects.new('Bishop.005', me_cylinder_006)
ob_notch_003 = bpy.data.objects.new('Notch.003', me_cube_002)
ob_pawn_008 = bpy.data.objects.new('Pawn.008', me_cylinder_007)
ob_pawn_009 = bpy.data.objects.new('Pawn.009', me_cylinder_007)
ob_pawn_010 = bpy.data.objects.new('Pawn.010', me_cylinder_007)
ob_pawn_011 = bpy.data.objects.new('Pawn.011', me_cylinder_007)
ob_pawn_012 = bpy.data.objects.new('Pawn.012', me_cylinder_007)
ob_pawn_013 = bpy.data.objects.new('Pawn.013', me_cylinder_007)
ob_pawn_014 = bpy.data.objects.new('Pawn.014', me_cylinder_007)
ob_pawn_015 = bpy.data.objects.new('Pawn.015', me_cylinder_007)
ob_white_pawns = bpy.data.objects.new('White Pawns', None)
ob_white_pieces = bpy.data.objects.new('White Pieces', None)

# ---- transforms, parenting, visibility, modifiers, constraints
ob_light.location = (0.62, 0.51, 0.262)
ob_light.rotation_euler = (0.6503, 0.05522, 1.866)
ob_light.lock_rotations_4d = False
ob_light.empty_display_type = 'ARROWS'
ob_light.color = (0.0, 0.0, 0.0, 0.0)
ob_light.lineart.crease_threshold = 0.0
ob_camera.location = (0.6618, 0.7103, 0.1849)
ob_camera.rotation_euler = (1.409, -3.119e-05, 2.385)
ob_camera.lock_rotations_4d = False
ob_camera.empty_display_type = 'ARROWS'
ob_camera.color = (0.0, 0.0, 0.0, 0.0)
ob_camera.display_type = 'WIRE'
ob_camera.lineart.crease_threshold = 0.0
ob_chess_board.location = (0.0, 0.0, 0.0)
ob_chess_board.rotation_euler = (0.0, -0.0, 1.571)
ob_chess_board.lineart.crease_threshold = 0.0
ob_light_001.location = (-0.7409, -0.5014, 0.262)
ob_light_001.rotation_euler = (0.6503, 0.05522, 1.866)
ob_light_001.lock_rotations_4d = False
ob_light_001.empty_display_type = 'ARROWS'
ob_light_001.color = (0.0, 0.0, 0.0, 0.0)
ob_light_001.lineart.crease_threshold = 0.0
ob_notch.parent = ob_black_pieces
ob_notch.matrix_parent_inverse = Matrix(((1.0, -0.0, 0.0, -0.0), (-0.0, 1.0, -0.0, -0.09), (0.0, -0.0, 1.0, -0.0), (-0.0, 0.0, -0.0, 1.0)))
ob_notch.location = (0.08553, 0.2078, 0.07213)
ob_notch.rotation_euler = (0.3377, -0.2213, -0.04914)
ob_notch.scale = (1.012, 1.314, 1.308)
ob_notch.display_type = 'WIRE'
ob_notch.lineart.crease_threshold = 0.0
ob_bishop_001.parent = ob_black_pieces
ob_bishop_001.matrix_parent_inverse = Matrix(((1.0, -0.0, 0.0, -0.0), (-0.0, 1.0, -0.0, -0.09), (0.0, -0.0, 1.0, -0.0), (-0.0, 0.0, -0.0, 1.0)))
ob_bishop_001.location = (0.09, 0.21, 0.0)
ob_bishop_001.scale = (1.326, 1.326, 1.33)
ob_bishop_001.lineart.crease_threshold = 0.0
_m = ob_bishop_001.modifiers.new('Boolean', 'BOOLEAN')
_m.object = ob_notch
_m.solver = 'FAST'
ob_bishop_003.parent = ob_black_pieces
ob_bishop_003.matrix_parent_inverse = Matrix(((1.0, -0.0, 0.0, -0.0), (-0.0, 1.0, -0.0, -0.09), (0.0, -0.0, 1.0, -0.0), (-0.0, 0.0, -0.0, 1.0)))
ob_bishop_003.location = (-0.09, 0.21, 0.0)
ob_bishop_003.scale = (1.326, 1.326, 1.33)
ob_bishop_003.lineart.crease_threshold = 0.0
_m = ob_bishop_003.modifiers.new('Boolean', 'BOOLEAN')
_m.object = ob_notch_001
_m.solver = 'FAST'
ob_notch_001.parent = ob_black_pieces
ob_notch_001.matrix_parent_inverse = Matrix(((1.0, -0.0, 0.0, -0.0), (-0.0, 1.0, -0.0, -0.09), (0.0, -0.0, 1.0, -0.0), (-0.0, 0.0, -0.0, 1.0)))
ob_notch_001.location = (-0.09447, 0.2078, 0.07213)
ob_notch_001.rotation_euler = (0.3377, -0.2213, -0.04914)
ob_notch_001.scale = (1.012, 1.314, 1.308)
ob_notch_001.display_type = 'WIRE'
ob_notch_001.lineart.crease_threshold = 0.0
ob_pawn.parent = ob_black_pawns
ob_pawn.matrix_parent_inverse = Matrix(((1.0, -0.0, 0.0, -0.0), (-0.0, 1.0, -0.0, -0.15), (0.0, -0.0, 1.0, -0.0), (-0.0, 0.0, -0.0, 1.0)))
ob_pawn.location = (0.03, 0.15, 0.0)
ob_pawn.scale = (1.0, 1.0, 1.0)
ob_pawn.lineart.crease_threshold = 0.0
ob_pawn_001.parent = ob_black_pawns
ob_pawn_001.matrix_parent_inverse = Matrix(((1.0, -0.0, 0.0, -0.0), (-0.0, 1.0, -0.0, -0.15), (0.0, -0.0, 1.0, -0.0), (-0.0, 0.0, -0.0, 1.0)))
ob_pawn_001.location = (0.09, 0.15, 0.0)
ob_pawn_001.scale = (1.0, 1.0, 1.0)
ob_pawn_001.lineart.crease_threshold = 0.0
ob_pawn_002.parent = ob_black_pawns
ob_pawn_002.matrix_parent_inverse = Matrix(((1.0, -0.0, 0.0, -0.0), (-0.0, 1.0, -0.0, -0.15), (0.0, -0.0, 1.0, -0.0), (-0.0, 0.0, -0.0, 1.0)))
ob_pawn_002.location = (0.15, 0.15, 0.0)
ob_pawn_002.scale = (1.0, 1.0, 1.0)
ob_pawn_002.lineart.crease_threshold = 0.0
ob_pawn_003.parent = ob_black_pawns
ob_pawn_003.matrix_parent_inverse = Matrix(((1.0, -0.0, 0.0, -0.0), (-0.0, 1.0, -0.0, -0.15), (0.0, -0.0, 1.0, -0.0), (-0.0, 0.0, -0.0, 1.0)))
ob_pawn_003.location = (0.21, 0.15, 0.0)
ob_pawn_003.scale = (1.0, 1.0, 1.0)
ob_pawn_003.lineart.crease_threshold = 0.0
ob_pawn_004.parent = ob_black_pawns
ob_pawn_004.matrix_parent_inverse = Matrix(((1.0, -0.0, 0.0, -0.0), (-0.0, 1.0, -0.0, -0.15), (0.0, -0.0, 1.0, -0.0), (-0.0, 0.0, -0.0, 1.0)))
ob_pawn_004.location = (-0.03, 0.15, 0.0)
ob_pawn_004.scale = (1.0, 1.0, 1.0)
ob_pawn_004.lineart.crease_threshold = 0.0
ob_pawn_005.parent = ob_black_pawns
ob_pawn_005.matrix_parent_inverse = Matrix(((1.0, -0.0, 0.0, -0.0), (-0.0, 1.0, -0.0, -0.15), (0.0, -0.0, 1.0, -0.0), (-0.0, 0.0, -0.0, 1.0)))
ob_pawn_005.location = (-0.09, 0.15, 0.0)
ob_pawn_005.scale = (1.0, 1.0, 1.0)
ob_pawn_005.lineart.crease_threshold = 0.0
ob_pawn_006.parent = ob_black_pawns
ob_pawn_006.matrix_parent_inverse = Matrix(((1.0, -0.0, 0.0, -0.0), (-0.0, 1.0, -0.0, -0.15), (0.0, -0.0, 1.0, -0.0), (-0.0, 0.0, -0.0, 1.0)))
ob_pawn_006.location = (-0.15, 0.15, 0.0)
ob_pawn_006.scale = (1.0, 1.0, 1.0)
ob_pawn_006.lineart.crease_threshold = 0.0
ob_pawn_007.parent = ob_black_pawns
ob_pawn_007.matrix_parent_inverse = Matrix(((1.0, -0.0, 0.0, -0.0), (-0.0, 1.0, -0.0, -0.15), (0.0, -0.0, 1.0, -0.0), (-0.0, 0.0, -0.0, 1.0)))
ob_pawn_007.location = (-0.21, 0.15, 0.0)
ob_pawn_007.scale = (1.0, 1.0, 1.0)
ob_pawn_007.lineart.crease_threshold = 0.0
ob_black_pawns.parent = ob_black_pieces
ob_black_pawns.matrix_parent_inverse = Matrix(((1.0, -0.0, 0.0, -0.0), (-0.0, 1.0, -0.0, -0.09), (0.0, -0.0, 1.0, -0.0), (-0.0, 0.0, -0.0, 1.0)))
ob_black_pawns.location = (0.0, 0.15, 0.0)
ob_black_pawns.empty_display_size = 0.05
ob_black_pawns.lineart.crease_threshold = 0.0
ob_black_pieces.parent = ob_chess_board
ob_black_pieces.location = (0.0, 0.09, 0.0)
ob_black_pieces.empty_display_size = 0.05
ob_black_pieces.lineart.crease_threshold = 0.0
ob_notch_002.parent = ob_white_pieces
ob_notch_002.matrix_parent_inverse = Matrix(((1.0, -0.0, 0.0, -0.0), (-0.0, 1.0, -0.0, -0.09), (0.0, -0.0, 1.0, -0.0), (-0.0, 0.0, -0.0, 1.0)))
ob_notch_002.location = (0.08553, 0.2078, 0.07213)
ob_notch_002.rotation_euler = (0.3377, -0.2213, -0.04914)
ob_notch_002.scale = (1.012, 1.314, 1.308)
ob_notch_002.display_type = 'WIRE'
ob_notch_002.lineart.crease_threshold = 0.0
ob_bishop_004.parent = ob_white_pieces
ob_bishop_004.matrix_parent_inverse = Matrix(((1.0, -0.0, 0.0, -0.0), (-0.0, 1.0, -0.0, -0.09), (0.0, -0.0, 1.0, -0.0), (-0.0, 0.0, -0.0, 1.0)))
ob_bishop_004.location = (0.09, 0.21, 0.0)
ob_bishop_004.scale = (1.326, 1.326, 1.33)
ob_bishop_004.lineart.crease_threshold = 0.0
_m = ob_bishop_004.modifiers.new('Boolean', 'BOOLEAN')
_m.object = ob_notch_002
_m.solver = 'FAST'
ob_bishop_005.parent = ob_white_pieces
ob_bishop_005.matrix_parent_inverse = Matrix(((1.0, -0.0, 0.0, -0.0), (-0.0, 1.0, -0.0, -0.09), (0.0, -0.0, 1.0, -0.0), (-0.0, 0.0, -0.0, 1.0)))
ob_bishop_005.location = (-0.09, 0.21, 0.0)
ob_bishop_005.scale = (1.326, 1.326, 1.33)
ob_bishop_005.lineart.crease_threshold = 0.0
_m = ob_bishop_005.modifiers.new('Boolean', 'BOOLEAN')
_m.object = ob_notch_003
_m.solver = 'FAST'
ob_notch_003.parent = ob_white_pieces
ob_notch_003.matrix_parent_inverse = Matrix(((1.0, -0.0, 0.0, -0.0), (-0.0, 1.0, -0.0, -0.09), (0.0, -0.0, 1.0, -0.0), (-0.0, 0.0, -0.0, 1.0)))
ob_notch_003.location = (-0.09447, 0.2078, 0.07213)
ob_notch_003.rotation_euler = (0.3377, -0.2213, -0.04914)
ob_notch_003.scale = (1.012, 1.314, 1.308)
ob_notch_003.display_type = 'WIRE'
ob_notch_003.lineart.crease_threshold = 0.0
ob_pawn_008.parent = ob_white_pawns
ob_pawn_008.matrix_parent_inverse = Matrix(((1.0, -0.0, 0.0, -0.0), (-0.0, 1.0, -0.0, -0.15), (0.0, -0.0, 1.0, -0.0), (-0.0, 0.0, -0.0, 1.0)))
ob_pawn_008.location = (0.03, 0.15, 0.0)
ob_pawn_008.scale = (1.0, 1.0, 1.0)
ob_pawn_008.lineart.crease_threshold = 0.0
ob_pawn_009.parent = ob_white_pawns
ob_pawn_009.matrix_parent_inverse = Matrix(((1.0, -0.0, 0.0, -0.0), (-0.0, 1.0, -0.0, -0.15), (0.0, -0.0, 1.0, -0.0), (-0.0, 0.0, -0.0, 1.0)))
ob_pawn_009.location = (0.09, 0.15, 0.0)
ob_pawn_009.scale = (1.0, 1.0, 1.0)
ob_pawn_009.lineart.crease_threshold = 0.0
ob_pawn_010.parent = ob_white_pawns
ob_pawn_010.matrix_parent_inverse = Matrix(((1.0, -0.0, 0.0, -0.0), (-0.0, 1.0, -0.0, -0.15), (0.0, -0.0, 1.0, -0.0), (-0.0, 0.0, -0.0, 1.0)))
ob_pawn_010.location = (0.15, 0.15, 0.0)
ob_pawn_010.scale = (1.0, 1.0, 1.0)
ob_pawn_010.lineart.crease_threshold = 0.0
ob_pawn_011.parent = ob_white_pawns
ob_pawn_011.matrix_parent_inverse = Matrix(((1.0, -0.0, 0.0, -0.0), (-0.0, 1.0, -0.0, -0.15), (0.0, -0.0, 1.0, -0.0), (-0.0, 0.0, -0.0, 1.0)))
ob_pawn_011.location = (0.21, 0.15, 0.0)
ob_pawn_011.scale = (1.0, 1.0, 1.0)
ob_pawn_011.lineart.crease_threshold = 0.0
ob_pawn_012.parent = ob_white_pawns
ob_pawn_012.matrix_parent_inverse = Matrix(((1.0, -0.0, 0.0, -0.0), (-0.0, 1.0, -0.0, -0.15), (0.0, -0.0, 1.0, -0.0), (-0.0, 0.0, -0.0, 1.0)))
ob_pawn_012.location = (-0.03, 0.15, 0.0)
ob_pawn_012.scale = (1.0, 1.0, 1.0)
ob_pawn_012.lineart.crease_threshold = 0.0
ob_pawn_013.parent = ob_white_pawns
ob_pawn_013.matrix_parent_inverse = Matrix(((1.0, -0.0, 0.0, -0.0), (-0.0, 1.0, -0.0, -0.15), (0.0, -0.0, 1.0, -0.0), (-0.0, 0.0, -0.0, 1.0)))
ob_pawn_013.location = (-0.09, 0.15, 0.0)
ob_pawn_013.scale = (1.0, 1.0, 1.0)
ob_pawn_013.lineart.crease_threshold = 0.0
ob_pawn_014.parent = ob_white_pawns
ob_pawn_014.matrix_parent_inverse = Matrix(((1.0, -0.0, 0.0, -0.0), (-0.0, 1.0, -0.0, -0.15), (0.0, -0.0, 1.0, -0.0), (-0.0, 0.0, -0.0, 1.0)))
ob_pawn_014.location = (-0.15, 0.15, 0.0)
ob_pawn_014.scale = (1.0, 1.0, 1.0)
ob_pawn_014.lineart.crease_threshold = 0.0
ob_pawn_015.parent = ob_white_pawns
ob_pawn_015.matrix_parent_inverse = Matrix(((1.0, -0.0, 0.0, -0.0), (-0.0, 1.0, -0.0, -0.15), (0.0, -0.0, 1.0, -0.0), (-0.0, 0.0, -0.0, 1.0)))
ob_pawn_015.location = (-0.21, 0.15, 0.0)
ob_pawn_015.scale = (1.0, 1.0, 1.0)
ob_pawn_015.lineart.crease_threshold = 0.0
ob_white_pawns.parent = ob_white_pieces
ob_white_pawns.matrix_parent_inverse = Matrix(((1.0, -0.0, 0.0, -0.0), (-0.0, 1.0, -0.0, -0.09), (0.0, -0.0, 1.0, -0.0), (-0.0, 0.0, -0.0, 1.0)))
ob_white_pawns.location = (0.0, 0.15, 0.0)
ob_white_pawns.empty_display_size = 0.05
ob_white_pawns.lineart.crease_threshold = 0.0
ob_white_pieces.parent = ob_chess_board
ob_white_pieces.location = (7.868e-09, -0.09, 0.0)
ob_white_pieces.rotation_euler = (0.0, -0.0, 3.142)
ob_white_pieces.empty_display_size = 0.05
ob_white_pieces.lineart.crease_threshold = 0.0

# ---- collection membership
col_collection.objects.link(ob_light)
col_collection.objects.link(ob_camera)
col_collection.objects.link(ob_chess_board)
col_collection.objects.link(ob_light_001)
col_black_pieces.objects.link(ob_notch)
col_black_pieces.objects.link(ob_bishop_001)
col_black_pieces.objects.link(ob_bishop_003)
col_black_pieces.objects.link(ob_notch_001)
col_black_pieces.objects.link(ob_pawn)
col_black_pieces.objects.link(ob_pawn_001)
col_black_pieces.objects.link(ob_pawn_002)
col_black_pieces.objects.link(ob_pawn_003)
col_black_pieces.objects.link(ob_pawn_004)
col_black_pieces.objects.link(ob_pawn_005)
col_black_pieces.objects.link(ob_pawn_006)
col_black_pieces.objects.link(ob_pawn_007)
col_black_pieces.objects.link(ob_black_pawns)
col_black_pieces.objects.link(ob_black_pieces)
col_white_pieces.objects.link(ob_notch_002)
col_white_pieces.objects.link(ob_bishop_004)
col_white_pieces.objects.link(ob_bishop_005)
col_white_pieces.objects.link(ob_notch_003)
col_white_pieces.objects.link(ob_pawn_008)
col_white_pieces.objects.link(ob_pawn_009)
col_white_pieces.objects.link(ob_pawn_010)
col_white_pieces.objects.link(ob_pawn_011)
col_white_pieces.objects.link(ob_pawn_012)
col_white_pieces.objects.link(ob_pawn_013)
col_white_pieces.objects.link(ob_pawn_014)
col_white_pieces.objects.link(ob_pawn_015)
col_white_pieces.objects.link(ob_white_pawns)
col_white_pieces.objects.link(ob_white_pieces)

# ---- scene / render settings (as saved in the file)
scene.camera = ob_camera
scene.frame_start = 1; scene.frame_end = 250; scene.frame_set(1)
scene.render.engine = 'BLENDER_EEVEE_NEXT'
scene.cycles.use_denoising = False
scene.cycles.samples = 128
scene.cycles.sampling_pattern = 'TABULATED_SOBOL'
scene.cycles.use_adaptive_sampling = False
scene.cycles.use_light_tree = False
scene.view_settings.view_transform = 'Filmic'
bpy.context.view_layer.update()
